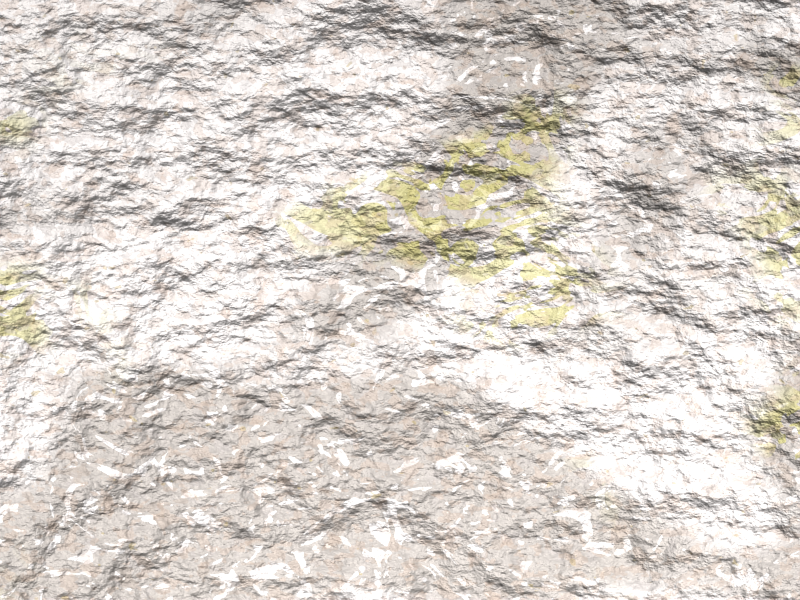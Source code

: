 # Source: sedimentary_rock.blend  (saved by Blender 2.78.0; exported with 4.5.12 LTS)
import bpy
from mathutils import Matrix  # noqa: F401  (used for matrix-valued properties, if any)

bpy.ops.wm.read_factory_settings(use_empty=True)
scene = bpy.context.scene
scene.name = 'Scene'

# ---- collections
col_collection_1 = bpy.data.collections.new('Collection 1'); scene.collection.children.link(col_collection_1)
col_collection_10 = bpy.data.collections.new('Collection 10'); scene.collection.children.link(col_collection_10)

# ---- materials (node trees are filled in below, after node groups)
mat_chalk__yellow_impurities = bpy.data.materials.new('Chalk (yellow impurities)')
mat_chalk__yellow_impurities.alpha_threshold = 0.0
mat_chalk__yellow_impurities.roughness = 0.5
mat_chalk__yellow_impurities.line_color = (0.0, 0.0, 0.0, 1.0)
mat_chalk__yellow_and_gray_impurities = bpy.data.materials.new('Chalk (yellow and gray impurities)')
mat_chalk__yellow_and_gray_impurities.alpha_threshold = 0.0
mat_chalk__yellow_and_gray_impurities.roughness = 0.5
mat_chalk__yellow_and_gray_impurities.line_color = (0.0, 0.0, 0.0, 1.0)

# ---- node groups
ng_stone_component = bpy.data.node_groups.new('Stone Component', 'ShaderNodeTree')
_s = ng_stone_component.interface.new_socket(name='Color', in_out='OUTPUT', socket_type='NodeSocketColor')
_s.default_value = (0.0, 0.0, 0.0, 0.0)
_s = ng_stone_component.interface.new_socket(name='Vector', in_out='INPUT', socket_type='NodeSocketVector')
_s.min_value = 0.0
_s.max_value = 1.0
_s.hide_value = True
_s = ng_stone_component.interface.new_socket(name='Scale', in_out='INPUT', socket_type='NodeSocketFloat')
_s.default_value = 1.0
_s = ng_stone_component.interface.new_socket(name='Distortion', in_out='INPUT', socket_type='NodeSocketFloat')
_s.min_value = 0.0
_s.max_value = 100.0
_s = ng_stone_component.interface.new_socket(name='Coverage', in_out='INPUT', socket_type='NodeSocketFloat')
_s.default_value = 0.5
_s.min_value = 0.0
_s.max_value = 1.0
_s = ng_stone_component.interface.new_socket(name='Intensity', in_out='INPUT', socket_type='NodeSocketFloat')
_s.default_value = 0.5
_s.min_value = 0.0
_s.max_value = 1.0
_s = ng_stone_component.interface.new_socket(name='Color1', in_out='INPUT', socket_type='NodeSocketColor')
_s = ng_stone_component.interface.new_socket(name='Color2', in_out='INPUT', socket_type='NodeSocketColor')
_s.default_value = (1.0, 1.0, 1.0, 1.0)
_N = ng_stone_component.nodes; _L = ng_stone_component.links
n0 = _N.new('ShaderNodeMix'); n0.name = 'Mix'; n0.location = (587, 2)
n0.width = 100
n0.data_type = 'RGBA'
n1 = _N.new('NodeGroupOutput'); n1.name = 'Group Output'; n1.location = (727, -4)
n2 = _N.new('ShaderNodeMath'); n2.name = 'Math.001'; n2.location = (431, 30)
n2.width = 120
n2.operation = 'MULTIPLY'
n3 = _N.new('ShaderNodeTexNoise'); n3.name = 'Noise Texture'; n3.location = (49, 156)
n3.width = 150
n4 = _N.new('ShaderNodeMath'); n4.name = 'Math.003'; n4.location = (60, -26)
n4.width = 120
n4.operation = 'SUBTRACT'
n4.inputs[0].default_value = 1.0
n5 = _N.new('ShaderNodeMath'); n5.name = 'Math'; n5.location = (244, 69)
n5.operation = 'GREATER_THAN'
n6 = _N.new('NodeGroupInput'); n6.name = 'Group Input'; n6.location = (-351, -130)
_L.new(n0.outputs[2], n1.inputs[0])
_L.new(n6.outputs[5], n0.inputs[6])
_L.new(n6.outputs[6], n0.inputs[7])
_L.new(n6.outputs[2], n3.inputs[8])
_L.new(n2.outputs[0], n0.inputs[0])
_L.new(n6.outputs[4], n2.inputs[1])
_L.new(n6.outputs[1], n3.inputs[2])
_L.new(n6.outputs[0], n3.inputs[0])
_L.new(n3.outputs[0], n5.inputs[0])
_L.new(n6.outputs[3], n4.inputs[1])
_L.new(n4.outputs[0], n5.inputs[1])
_L.new(n5.outputs[0], n2.inputs[0])
n1.is_active_output = True
ng_stone_displacement = bpy.data.node_groups.new('Stone Displacement', 'ShaderNodeTree')
_s = ng_stone_displacement.interface.new_socket(name='Displacement', in_out='OUTPUT', socket_type='NodeSocketFloat')
_s.min_value = 0.0
_s.max_value = 0.0
_s = ng_stone_displacement.interface.new_socket(name='Vector', in_out='INPUT', socket_type='NodeSocketVector')
_s.min_value = 0.0
_s.max_value = 1.0
_s.hide_value = True
_s = ng_stone_displacement.interface.new_socket(name='Scale', in_out='INPUT', socket_type='NodeSocketFloat')
_s.default_value = 200.0
_s.min_value = 0.0
_s.max_value = 1000.0
_s = ng_stone_displacement.interface.new_socket(name='Depth', in_out='INPUT', socket_type='NodeSocketFloat')
_s.default_value = 0.2
_s.min_value = 0.0
_s.max_value = 4.0
_N = ng_stone_displacement.nodes; _L = ng_stone_displacement.links
n0 = _N.new('ShaderNodeMath'); n0.name = 'Math.004'; n0.location = (193, 56)
n1 = _N.new('ShaderNodeMath'); n1.name = 'Math.003'; n1.location = (20, -116)
n1.operation = 'MULTIPLY'
n1.inputs[1].default_value = 2.0
n2 = _N.new('ShaderNodeMath'); n2.name = 'Math'; n2.location = (21, 187)
n2.width = 120
n2.operation = 'MULTIPLY'
n2.inputs[1].default_value = 1.0
n3 = _N.new('ShaderNodeTexNoise'); n3.name = 'Musgrave Texture'; n3.location = (-193, -187)
n3.width = 150
n3.normalize = False
n3.inputs[3].default_value = 5.0
n3.inputs[4].default_value = 0.2676
n3.inputs[5].default_value = 3.0
n4 = _N.new('ShaderNodeTexNoise'); n4.name = 'Noise Texture'; n4.location = (-178, 134)
n4.width = 150
n4.inputs[3].default_value = 4.0
n4.inputs[8].default_value = 0.2
n5 = _N.new('ShaderNodeMath'); n5.name = 'Math.001'; n5.location = (-479, -235)
n5.operation = 'DIVIDE'
n5.inputs[1].default_value = 5.0
n6 = _N.new('NodeGroupInput'); n6.name = 'Group Input'; n6.location = (-688, -41)
n7 = _N.new('NodeGroupOutput'); n7.name = 'Group Output'; n7.location = (618, 16)
n8 = _N.new('ShaderNodeMath'); n8.name = 'Math.002'; n8.location = (397, 26)
n8.operation = 'MULTIPLY'
_L.new(n2.outputs[0], n0.inputs[0])
_L.new(n1.outputs[0], n0.inputs[1])
_L.new(n0.outputs[0], n8.inputs[0])
_L.new(n3.outputs[0], n1.inputs[0])
_L.new(n4.outputs[0], n2.inputs[0])
_L.new(n6.outputs[0], n4.inputs[0])
_L.new(n6.outputs[0], n3.inputs[0])
_L.new(n6.outputs[1], n4.inputs[2])
_L.new(n6.outputs[1], n5.inputs[0])
_L.new(n5.outputs[0], n3.inputs[2])
_L.new(n8.outputs[0], n7.inputs[0])
_L.new(n6.outputs[2], n8.inputs[1])
n7.is_active_output = True
ng_logistic_function = bpy.data.node_groups.new('Logistic function', 'ShaderNodeTree')
_s = ng_logistic_function.interface.new_socket(name='y', in_out='OUTPUT', socket_type='NodeSocketFloat')
_s.min_value = 0.0
_s.max_value = 0.0
_s = ng_logistic_function.interface.new_socket(name='x', in_out='INPUT', socket_type='NodeSocketFloat')
_s.min_value = -1e+04
_s.max_value = 1e+04
_s = ng_logistic_function.interface.new_socket(name='Midpoint', in_out='INPUT', socket_type='NodeSocketFloat')
_s.default_value = 0.5
_s.min_value = 0.0
_s.max_value = 1.0
_s = ng_logistic_function.interface.new_socket(name='Scale', in_out='INPUT', socket_type='NodeSocketFloat')
_s.default_value = 50.0
_s.min_value = 1.0
_s.max_value = 100.0
_N = ng_logistic_function.nodes; _L = ng_logistic_function.links
n0 = _N.new('ShaderNodeMath'); n0.name = 'Math.003'; n0.location = (-316, 0)
n0.width = 120
n0.operation = 'SUBTRACT'
n1 = _N.new('ShaderNodeMath'); n1.name = 'Math.004'; n1.location = (-158, 0)
n1.width = 120
n1.operation = 'MULTIPLY'
n2 = _N.new('ShaderNodeMath'); n2.name = 'Math.005'; n2.location = (0, 0)
n2.width = 120
n2.operation = 'POWER'
n2.inputs[0].default_value = 2.718
n3 = _N.new('ShaderNodeMath'); n3.name = 'Math.007'; n3.location = (316, 0)
n3.width = 120
n3.operation = 'DIVIDE'
n3.inputs[0].default_value = 1.0
n4 = _N.new('ShaderNodeMath'); n4.name = 'Math.006'; n4.location = (158, 0)
n4.width = 120
n4.inputs[0].default_value = 1.0
n5 = _N.new('NodeGroupOutput'); n5.name = 'Group Output'; n5.location = (516, 0)
n6 = _N.new('NodeGroupInput'); n6.name = 'Group Input'; n6.location = (-534, -98)
_L.new(n0.outputs[0], n1.inputs[0])
_L.new(n1.outputs[0], n2.inputs[1])
_L.new(n4.outputs[0], n3.inputs[1])
_L.new(n2.outputs[0], n4.inputs[1])
_L.new(n6.outputs[0], n0.inputs[1])
_L.new(n6.outputs[1], n0.inputs[0])
_L.new(n6.outputs[2], n1.inputs[1])
_L.new(n3.outputs[0], n5.inputs[0])
n5.is_active_output = True

# ---- material node trees
mat_chalk__yellow_impurities.use_nodes = True; mat_chalk__yellow_impurities.node_tree.nodes.clear()
_N = mat_chalk__yellow_impurities.node_tree.nodes; _L = mat_chalk__yellow_impurities.node_tree.links
n0 = _N.new('ShaderNodeBsdfDiffuse'); n0.name = 'Diffuse BSDF'; n0.location = (-31, 317)
n1 = _N.new('ShaderNodeMixShader'); n1.name = 'Mix Shader'; n1.location = (172, 328)
n1.width = 150
n1.inputs[0].default_value = 0.94
n2 = _N.new('ShaderNodeBsdfAnisotropic'); n2.name = 'Glossy BSDF'; n2.location = (-29, 521)
n2.distribution = 'BECKMANN'
n2.inputs[0].default_value = (0.8, 0.7197, 0.6169, 1.0)
n2.inputs[1].default_value = 0.4472
n3 = _N.new('ShaderNodeOutputMaterial'); n3.name = 'Material Output'; n3.location = (414, 306)
n3.width = 120
n4 = _N.new('ShaderNodeGroup'); n4.name = 'Group.003'; n4.location = (-1136, 312)
n4.width = 120
n4.node_tree = ng_stone_component
n4.inputs[1].default_value = 100.0
n4.inputs[2].default_value = 0.0
n4.inputs[3].default_value = 0.4
n4.inputs[4].default_value = 0.5
n4.inputs[5].default_value = (1.0, 0.9499, 0.9346, 1.0)
n4.inputs[6].default_value = (0.7723, 0.6339, 0.5618, 1.0)
n5 = _N.new('ShaderNodeGroup'); n5.name = 'Group.001'; n5.location = (-611, 312)
n5.width = 120
n5.node_tree = ng_stone_component
n5.inputs[1].default_value = 140.0
n5.inputs[2].default_value = 0.3
n5.inputs[3].default_value = 0.3
n5.inputs[4].default_value = 0.5
n5.inputs[6].default_value = (0.5474, 0.4254, 0.1534, 1.0)
n6 = _N.new('ShaderNodeGroup'); n6.name = 'Group'; n6.location = (-436, 312)
n6.width = 120
n6.node_tree = ng_stone_component
n6.inputs[1].default_value = 120.0
n6.inputs[2].default_value = 0.2
n6.inputs[3].default_value = 0.4
n6.inputs[4].default_value = 0.4
n6.inputs[6].default_value = (0.5855, 0.5346, 0.5162, 1.0)
n7 = _N.new('ShaderNodeGroup'); n7.name = 'Group.004'; n7.location = (-261, 312)
n7.width = 120
n7.node_tree = ng_stone_component
n7.inputs[1].default_value = 136.0
n7.inputs[2].default_value = 0.2
n7.inputs[3].default_value = 0.45
n7.inputs[4].default_value = 0.3
n7.inputs[6].default_value = (0.5835, 0.4184, 0.3167, 1.0)
n8 = _N.new('ShaderNodeMath'); n8.name = 'Math.001'; n8.location = (-995, 81)
n8.operation = 'MULTIPLY'
n8.inputs[1].default_value = 0.6
n9 = _N.new('ShaderNodeGroup'); n9.name = 'Group.002'; n9.location = (-786, 312)
n9.width = 120
n9.node_tree = ng_stone_component
n9.inputs[1].default_value = 30.0
n9.inputs[2].default_value = 3.0
n9.inputs[3].default_value = 0.5
n9.inputs[6].default_value = (0.6228, 0.5788, 0.09392, 1.0)
n10 = _N.new('ShaderNodeTexNoise'); n10.name = 'Noise Texture.002'; n10.location = (-1324, -19)
n10.width = 150
n10.inputs[2].default_value = 8.0
n10.inputs[8].default_value = 0.5
n11 = _N.new('ShaderNodeGroup'); n11.name = 'Group.006'; n11.location = (193, 167)
n11.width = 120
n11.node_tree = ng_stone_displacement
n11.inputs[1].default_value = 200.0
n11.inputs[2].default_value = 0.1
n12 = _N.new('ShaderNodeMapping'); n12.name = 'Mapping'; n12.location = (-1820, 567)
n13 = _N.new('ShaderNodeTexCoord'); n13.name = 'Texture Coordinate'; n13.location = (-2061, 475)
n14 = _N.new('ShaderNodeGroup'); n14.name = 'Group.005'; n14.location = (-1145, 10)
n14.width = 120
n14.node_tree = ng_logistic_function
n14.inputs[1].default_value = 0.6
n14.inputs[2].default_value = 70.0
n15 = _N.new('ShaderNodeDisplacement'); n15.name = 'Displacement'; n15.location = (0, 0)
n15.inputs[1].default_value = 0.0
n15.inputs[2].default_value = 0.1
_L.new(n0.outputs[0], n1.inputs[2])
_L.new(n9.outputs[0], n5.inputs[5])
_L.new(n5.outputs[0], n6.inputs[5])
_L.new(n6.outputs[0], n7.inputs[5])
_L.new(n2.outputs[0], n1.inputs[1])
_L.new(n1.outputs[0], n3.inputs[0])
_L.new(n7.outputs[0], n0.inputs[0])
_L.new(n4.outputs[0], n9.inputs[5])
_L.new(n14.outputs[0], n8.inputs[0])
_L.new(n10.outputs[0], n14.inputs[0])
_L.new(n8.outputs[0], n9.inputs[4])
_L.new(n13.outputs[0], n12.inputs[0])
_L.new(n12.outputs[0], n4.inputs[0])
_L.new(n12.outputs[0], n9.inputs[0])
_L.new(n12.outputs[0], n5.inputs[0])
_L.new(n12.outputs[0], n6.inputs[0])
_L.new(n12.outputs[0], n7.inputs[0])
_L.new(n12.outputs[0], n10.inputs[0])
_L.new(n12.outputs[0], n11.inputs[0])
_L.new(n11.outputs[0], n15.inputs[0])
_L.new(n15.outputs[0], n3.inputs[2])
n3.is_active_output = True
mat_chalk__yellow_and_gray_impurities.use_nodes = True; mat_chalk__yellow_and_gray_impurities.node_tree.nodes.clear()
_N = mat_chalk__yellow_and_gray_impurities.node_tree.nodes; _L = mat_chalk__yellow_and_gray_impurities.node_tree.links
n0 = _N.new('ShaderNodeBsdfDiffuse'); n0.name = 'Diffuse BSDF'; n0.location = (-31, 317)
n1 = _N.new('ShaderNodeMixShader'); n1.name = 'Mix Shader'; n1.location = (172, 328)
n1.width = 150
n1.inputs[0].default_value = 0.94
n2 = _N.new('ShaderNodeBsdfAnisotropic'); n2.name = 'Glossy BSDF'; n2.location = (-29, 521)
n2.distribution = 'BECKMANN'
n2.inputs[0].default_value = (0.8, 0.7197, 0.6169, 1.0)
n2.inputs[1].default_value = 0.4472
n3 = _N.new('ShaderNodeOutputMaterial'); n3.name = 'Material Output'; n3.location = (414, 306)
n3.width = 120
n4 = _N.new('ShaderNodeGroup'); n4.name = 'Group.003'; n4.location = (-1136, 312)
n4.width = 120
n4.node_tree = ng_stone_component
n4.inputs[1].default_value = 100.0
n4.inputs[2].default_value = 0.0
n4.inputs[3].default_value = 0.4
n4.inputs[4].default_value = 0.5
n4.inputs[5].default_value = (1.0, 0.9499, 0.9346, 1.0)
n4.inputs[6].default_value = (0.7723, 0.6339, 0.5618, 1.0)
n5 = _N.new('ShaderNodeGroup'); n5.name = 'Group.001'; n5.location = (-611, 312)
n5.width = 120
n5.node_tree = ng_stone_component
n5.inputs[1].default_value = 140.0
n5.inputs[2].default_value = 0.3
n5.inputs[3].default_value = 0.3
n5.inputs[4].default_value = 0.5
n5.inputs[6].default_value = (0.5474, 0.4254, 0.1534, 1.0)
n6 = _N.new('ShaderNodeGroup'); n6.name = 'Group'; n6.location = (-436, 312)
n6.width = 120
n6.node_tree = ng_stone_component
n6.inputs[1].default_value = 120.0
n6.inputs[2].default_value = 0.2
n6.inputs[3].default_value = 0.4
n6.inputs[4].default_value = 0.4
n6.inputs[6].default_value = (0.5855, 0.5346, 0.5162, 1.0)
n7 = _N.new('ShaderNodeGroup'); n7.name = 'Group.004'; n7.location = (-261, 312)
n7.width = 120
n7.node_tree = ng_stone_component
n7.inputs[1].default_value = 136.0
n7.inputs[2].default_value = 0.2
n7.inputs[3].default_value = 0.45
n7.inputs[4].default_value = 0.3
n7.inputs[6].default_value = (0.5835, 0.4184, 0.3167, 1.0)
n8 = _N.new('ShaderNodeGroup'); n8.name = 'Group.006'; n8.location = (-1337, -43)
n8.width = 120
n8.node_tree = ng_logistic_function
n8.inputs[1].default_value = 0.5
n8.inputs[2].default_value = 70.0
n9 = _N.new('ShaderNodeTexNoise'); n9.name = 'Noise Texture.001'; n9.location = (-1510, -71)
n9.width = 150
n9.inputs[8].default_value = 0.5
n10 = _N.new('ShaderNodeGroup'); n10.name = 'Group.002'; n10.location = (-786, 312)
n10.width = 120
n10.node_tree = ng_stone_component
n10.inputs[1].default_value = 30.0
n10.inputs[2].default_value = 3.0
n10.inputs[3].default_value = 0.5
n10.inputs[6].default_value = (0.6228, 0.5788, 0.09392, 1.0)
n11 = _N.new('ShaderNodeMath'); n11.name = 'Math.001'; n11.location = (-1176, 29)
n11.operation = 'MULTIPLY'
n11.inputs[1].default_value = 0.6
n12 = _N.new('ShaderNodeTexNoise'); n12.name = 'Noise Texture.002'; n12.location = (-1298, -202)
n12.width = 150
n12.inputs[2].default_value = 8.0
n12.inputs[8].default_value = 0.5
n13 = _N.new('ShaderNodeGroup'); n13.name = 'Group.007'; n13.location = (-1114, -173)
n13.width = 120
n13.node_tree = ng_logistic_function
n13.inputs[1].default_value = 0.6
n13.inputs[2].default_value = 70.0
n14 = _N.new('ShaderNodeMath'); n14.name = 'Math.002'; n14.location = (-963, -102)
n14.operation = 'MULTIPLY'
n14.inputs[1].default_value = 0.6
n15 = _N.new('ShaderNodeGroup'); n15.name = 'Group.008'; n15.location = (210, 174)
n15.width = 120
n15.node_tree = ng_stone_displacement
n15.inputs[1].default_value = 200.0
n15.inputs[2].default_value = 0.1
n16 = _N.new('ShaderNodeTexCoord'); n16.name = 'Texture Coordinate'; n16.location = (-2291, -35)
n17 = _N.new('ShaderNodeMapping'); n17.name = 'Mapping'; n17.location = (-2097, 65)
n18 = _N.new('ShaderNodeGroup'); n18.name = 'Group.005'; n18.location = (-961, 312)
n18.width = 120
n18.node_tree = ng_stone_component
n18.inputs[1].default_value = 36.0
n18.inputs[2].default_value = 4.0
n18.inputs[3].default_value = 0.6
n18.inputs[6].default_value = (0.2819, 0.2389, 0.1944, 1.0)
n19 = _N.new('ShaderNodeDisplacement'); n19.name = 'Displacement'; n19.location = (0, 0)
n19.inputs[1].default_value = 0.0
n19.inputs[2].default_value = 0.1
_L.new(n0.outputs[0], n1.inputs[2])
_L.new(n4.outputs[0], n18.inputs[5])
_L.new(n10.outputs[0], n5.inputs[5])
_L.new(n5.outputs[0], n6.inputs[5])
_L.new(n6.outputs[0], n7.inputs[5])
_L.new(n2.outputs[0], n1.inputs[1])
_L.new(n1.outputs[0], n3.inputs[0])
_L.new(n7.outputs[0], n0.inputs[0])
_L.new(n18.outputs[0], n10.inputs[5])
_L.new(n9.outputs[0], n8.inputs[0])
_L.new(n8.outputs[0], n11.inputs[0])
_L.new(n11.outputs[0], n18.inputs[4])
_L.new(n12.outputs[0], n13.inputs[0])
_L.new(n13.outputs[0], n14.inputs[0])
_L.new(n14.outputs[0], n10.inputs[4])
_L.new(n16.outputs[0], n17.inputs[0])
_L.new(n17.outputs[0], n4.inputs[0])
_L.new(n17.outputs[0], n18.inputs[0])
_L.new(n17.outputs[0], n10.inputs[0])
_L.new(n17.outputs[0], n5.inputs[0])
_L.new(n17.outputs[0], n6.inputs[0])
_L.new(n17.outputs[0], n7.inputs[0])
_L.new(n17.outputs[0], n15.inputs[0])
_L.new(n17.outputs[0], n9.inputs[0])
_L.new(n17.outputs[0], n12.inputs[0])
_L.new(n15.outputs[0], n19.inputs[0])
_L.new(n19.outputs[0], n3.inputs[2])
n3.is_active_output = True

# ---- world
world_world = bpy.data.worlds.new('World'); scene.world = world_world
world_world.color = (0.05088, 0.05088, 0.05088)
world_world.use_sun_shadow = False
world_world.sun_shadow_jitter_overblur = 0.0
world_world.cycles.sampling_method = 'NONE'
world_world.cycles.sample_map_resolution = 256

# ---- cameras
cam_camera = bpy.data.cameras.new('Camera')
cam_camera.clip_end = 100.0
cam_camera.lens = 35.0
cam_camera.sensor_width = 24.0
cam_camera.sensor_height = 18.0
cam_camera.ortho_scale = 7.314
cam_camera.dof.focus_distance = 0.0

# ---- lights
light_lamp_001 = bpy.data.lights.new('Lamp.001', 'POINT')
light_lamp_001.transmission_factor = 0.0
light_lamp_001.cutoff_distance = 30.0
light_lamp_001.energy = 100.0
light_lamp_001.shadow_buffer_clip_start = 1.001
light_lamp_001.shadow_soft_size = 0.1
light_lamp_001.shadow_maximum_resolution = 0.006
light_lamp_001.use_absolute_resolution = True
light_lamp_001.cycles.use_multiple_importance_sampling = False
light_lamp = bpy.data.lights.new('Lamp', 'POINT')
light_lamp.transmission_factor = 0.0
light_lamp.cutoff_distance = 30.0
light_lamp.energy = 100.0
light_lamp.shadow_buffer_clip_start = 1.001
light_lamp.shadow_soft_size = 0.1
light_lamp.shadow_maximum_resolution = 0.006
light_lamp.use_absolute_resolution = True
light_lamp.cycles.use_multiple_importance_sampling = False

# ---- meshes
me_plane_001 = bpy.data.meshes.new('Plane.001')
me_plane_001.from_pydata([(-1.0, -5.96e-08, -1.0), (1.0, -5.96e-08, -1.0), (-1.0, 1.192e-07, 1.0), (1.0, 1.192e-07, 1.0), (-1.0, 1.192e-07, 0.95), (-1.0, 1.192e-07, 0.9), (-1.0, 1.192e-07, 0.85), (-1.0, 1.192e-07, 0.8), (-1.0, 1.192e-07, 0.75), (-1.0, 1.192e-07, 0.7), (-1.0, 1.192e-07, 0.65), (-1.0, 5.96e-08, 0.6), (-1.0, 5.96e-08, 0.55), (-1.0, 8.941e-08, 0.5), (-1.0, 8.941e-08, 0.45), (-1.0, 5.96e-08, 0.4), (-1.0, 5.96e-08, 0.35), (-1.0, 5.96e-08, 0.3), (-1.0, 5.96e-08, 0.25), (-1.0, 5.96e-08, 0.2), (-1.0, 5.96e-08, 0.15), (-1.0, 5.215e-08, 0.1), (-1.0, 4.47e-08, 0.05), (-1.0, 4.244e-08, -1.319e-07), (-1.0, 3.725e-08, -0.05), (-1.0, 3.725e-08, -0.1), (-1.0, 2.98e-08, -0.15), (-1.0, 2.98e-08, -0.2), (-1.0, 2.98e-08, -0.25), (-1.0, 2.98e-08, -0.3), (-1.0, 2.98e-08, -0.35), (-1.0, 0.0, -0.4), (-1.0, 0.0, -0.45), (-1.0, 0.0, -0.5), (-1.0, 0.0, -0.55), (-1.0, 0.0, -0.6), (-1.0, 0.0, -0.65), (-1.0, 0.0, -0.7), (-1.0, 0.0, -0.75), (-1.0, 0.0, -0.8), (-1.0, 0.0, -0.85), (-1.0, 0.0, -0.9), (-1.0, 0.0, -0.95), (-0.95, -5.96e-08, -1.0), (-0.9, -5.96e-08, -1.0), (-0.85, -5.96e-08, -1.0), (-0.8, -5.96e-08, -1.0), (-0.75, -5.96e-08, -1.0), (-0.7, -5.96e-08, -1.0), (-0.65, -5.96e-08, -1.0), (-0.6, -5.96e-08, -1.0), (-0.55, -5.96e-08, -1.0), (-0.5, -5.96e-08, -1.0), (-0.45, -5.96e-08, -1.0), (-0.4, -5.96e-08, -1.0), (-0.35, -5.96e-08, -1.0), (-0.3, -5.96e-08, -1.0), (-0.25, -5.96e-08, -1.0), (-0.2, -5.96e-08, -1.0), (-0.15, -5.96e-08, -1.0), (-0.1, -5.96e-08, -1.0), (-0.05, -5.96e-08, -1.0), (8.941e-08, -5.96e-08, -1.0), (0.05, -5.96e-08, -1.0), (0.1, -5.96e-08, -1.0), (0.15, -5.96e-08, -1.0), (0.2, -5.96e-08, -1.0), (0.25, -5.96e-08, -1.0), (0.3, -5.96e-08, -1.0), (0.35, -5.96e-08, -1.0), (0.4, -5.96e-08, -1.0), (0.45, -5.96e-08, -1.0), (0.5, -5.96e-08, -1.0), (0.55, -5.96e-08, -1.0), (0.6, -5.96e-08, -1.0), (0.65, -5.96e-08, -1.0), (0.7, -5.96e-08, -1.0), (0.75, -5.96e-08, -1.0), (0.8, -5.96e-08, -1.0), (0.85, -5.96e-08, -1.0), (0.9, -5.96e-08, -1.0), (0.95, -5.96e-08, -1.0), (1.0, 0.0, -0.95), (1.0, 0.0, -0.9), (1.0, 0.0, -0.85), (1.0, 0.0, -0.8), (1.0, 0.0, -0.75), (1.0, 0.0, -0.7), (1.0, 0.0, -0.65), (1.0, 0.0, -0.6), (1.0, 0.0, -0.55), (1.0, 0.0, -0.5), (1.0, 0.0, -0.45), (1.0, 0.0, -0.4), (1.0, 2.98e-08, -0.35), (1.0, 2.98e-08, -0.3), (1.0, 2.98e-08, -0.25), (1.0, 2.98e-08, -0.2), (1.0, 2.98e-08, -0.15), (1.0, 3.725e-08, -0.1), (1.0, 3.725e-08, -0.05), (1.0, 4.244e-08, 4.696e-08), (1.0, 4.47e-08, 0.05), (1.0, 5.215e-08, 0.1), (1.0, 5.96e-08, 0.15), (1.0, 5.96e-08, 0.2), (1.0, 5.96e-08, 0.25), (1.0, 5.96e-08, 0.3), (1.0, 5.96e-08, 0.35), (1.0, 5.96e-08, 0.4), (1.0, 8.941e-08, 0.45), (1.0, 8.941e-08, 0.5), (1.0, 5.96e-08, 0.55), (1.0, 5.96e-08, 0.6), (1.0, 1.192e-07, 0.65), (1.0, 1.192e-07, 0.7), (1.0, 1.192e-07, 0.75), (1.0, 1.192e-07, 0.8), (1.0, 1.192e-07, 0.85), (1.0, 1.192e-07, 0.9), (1.0, 1.192e-07, 0.95), (0.95, 1.192e-07, 1.0), (0.9, 1.192e-07, 1.0), (0.85, 1.192e-07, 1.0), (0.8, 1.192e-07, 1.0), (0.75, 1.192e-07, 1.0), (0.7, 1.192e-07, 1.0), (0.65, 1.192e-07, 1.0), (0.6, 1.192e-07, 1.0), (0.55, 1.192e-07, 1.0), (0.5, 1.192e-07, 1.0), (0.45, 1.192e-07, 1.0), (0.4, 1.192e-07, 1.0), (0.35, 1.192e-07, 1.0), (0.3, 1.192e-07, 1.0), (0.25, 1.192e-07, 1.0), (0.2, 1.192e-07, 1.0), (0.15, 1.192e-07, 1.0), (0.1, 1.192e-07, 1.0), (0.05, 1.192e-07, 1.0), (-8.941e-08, 1.192e-07, 1.0), (-0.05, 1.192e-07, 1.0), (-0.1, 1.192e-07, 1.0), (-0.15, 1.192e-07, 1.0), (-0.2, 1.192e-07, 1.0), (-0.25, 1.192e-07, 1.0), (-0.3, 1.192e-07, 1.0), (-0.35, 1.192e-07, 1.0), (-0.4, 1.192e-07, 1.0), (-0.45, 1.192e-07, 1.0), (-0.5, 1.192e-07, 1.0), (-0.55, 1.192e-07, 1.0), (-0.6, 1.192e-07, 1.0), (-0.65, 1.192e-07, 1.0), (-0.7, 1.192e-07, 1.0), (-0.75, 1.192e-07, 1.0), (-0.8, 1.192e-07, 1.0), (-0.85, 1.192e-07, 1.0), (-0.9, 1.192e-07, 1.0), (-0.95, 1.192e-07, 1.0), (-0.95, 0.0, -0.95), (-0.95, 0.0, -0.9), (-0.95, 0.0, -0.85), (-0.95, 0.0, -0.8), (-0.95, 0.0, -0.75), (-0.95, 0.0, -0.7), (-0.95, 0.0, -0.65), (-0.95, 0.0, -0.6), (-0.95, 0.0, -0.55), (-0.95, 0.0, -0.5), (-0.95, 0.0, -0.45), (-0.95, 0.0, -0.4), (-0.95, 2.98e-08, -0.35), (-0.95, 2.98e-08, -0.3), (-0.95, 2.98e-08, -0.25), (-0.95, 2.98e-08, -0.2), (-0.95, 2.98e-08, -0.15), (-0.95, 3.725e-08, -0.1), (-0.95, 3.725e-08, -0.05), (-0.95, 4.244e-08, 4.696e-08), (-0.95, 4.47e-08, 0.05), (-0.95, 5.215e-08, 0.1), (-0.95, 5.96e-08, 0.15), (-0.95, 5.96e-08, 0.2), (-0.95, 5.96e-08, 0.25), (-0.95, 5.96e-08, 0.3), (-0.95, 5.96e-08, 0.35), (-0.95, 5.96e-08, 0.4), (-0.95, 8.941e-08, 0.45), (-0.95, 8.941e-08, 0.5), (-0.95, 5.96e-08, 0.55), (-0.95, 5.96e-08, 0.6), (-0.95, 1.192e-07, 0.65), (-0.95, 1.192e-07, 0.7), (-0.95, 1.192e-07, 0.75), (-0.95, 1.192e-07, 0.8), (-0.95, 1.192e-07, 0.85), (-0.95, 1.192e-07, 0.9), (-0.95, 1.192e-07, 0.95), (-0.9, 0.0, -0.95), (-0.9, 0.0, -0.9), (-0.9, 0.0, -0.85), (-0.9, 0.0, -0.8), (-0.9, 0.0, -0.75), (-0.9, 0.0, -0.7), (-0.9, 0.0, -0.65), (-0.9, 0.0, -0.6), (-0.9, 0.0, -0.55), (-0.9, 0.0, -0.5), (-0.9, 0.0, -0.45), (-0.9, 0.0, -0.4), (-0.9, 2.98e-08, -0.35), (-0.9, 2.98e-08, -0.3), (-0.9, 2.98e-08, -0.25), (-0.9, 2.98e-08, -0.2), (-0.9, 2.98e-08, -0.15), (-0.9, 3.725e-08, -0.1), (-0.9, 3.725e-08, -0.05), (-0.9, 4.244e-08, 4.696e-08), (-0.9, 4.47e-08, 0.05), (-0.9, 5.215e-08, 0.1), (-0.9, 5.96e-08, 0.15), (-0.9, 5.96e-08, 0.2), (-0.9, 5.96e-08, 0.25), (-0.9, 5.96e-08, 0.3), (-0.9, 5.96e-08, 0.35), (-0.9, 5.96e-08, 0.4), (-0.9, 8.941e-08, 0.45), (-0.9, 8.941e-08, 0.5), (-0.9, 5.96e-08, 0.55), (-0.9, 5.96e-08, 0.6), (-0.9, 1.192e-07, 0.65), (-0.9, 1.192e-07, 0.7), (-0.9, 1.192e-07, 0.75), (-0.9, 1.192e-07, 0.8), (-0.9, 1.192e-07, 0.85), (-0.9, 1.192e-07, 0.9), (-0.9, 1.192e-07, 0.95), (-0.85, 0.0, -0.95), (-0.85, 0.0, -0.9), (-0.85, 0.0, -0.85), (-0.85, 0.0, -0.8), (-0.85, 0.0, -0.75), (-0.85, 0.0, -0.7), (-0.85, 0.0, -0.65), (-0.85, 0.0, -0.6), (-0.85, 0.0, -0.55), (-0.85, 0.0, -0.5), (-0.85, 0.0, -0.45), (-0.85, 0.0, -0.4), (-0.85, 2.98e-08, -0.35), (-0.85, 2.98e-08, -0.3), (-0.85, 2.98e-08, -0.25), (-0.85, 2.98e-08, -0.2), (-0.85, 2.98e-08, -0.15), (-0.85, 3.725e-08, -0.1), (-0.85, 3.725e-08, -0.05), (-0.85, 4.244e-08, 4.696e-08), (-0.85, 4.47e-08, 0.05), (-0.85, 5.215e-08, 0.1), (-0.85, 5.96e-08, 0.15), (-0.85, 5.96e-08, 0.2), (-0.85, 5.96e-08, 0.25), (-0.85, 5.96e-08, 0.3), (-0.85, 5.96e-08, 0.35), (-0.85, 5.96e-08, 0.4), (-0.85, 8.941e-08, 0.45), (-0.85, 8.941e-08, 0.5), (-0.85, 5.96e-08, 0.55), (-0.85, 5.96e-08, 0.6), (-0.85, 1.192e-07, 0.65), (-0.85, 1.192e-07, 0.7), (-0.85, 1.192e-07, 0.75), (-0.85, 1.192e-07, 0.8), (-0.85, 1.192e-07, 0.85), (-0.85, 1.192e-07, 0.9), (-0.85, 1.192e-07, 0.95), (-0.8, 0.0, -0.95), (-0.8, 0.0, -0.9), (-0.8, 0.0, -0.85), (-0.8, 0.0, -0.8), (-0.8, 0.0, -0.75), (-0.8, 0.0, -0.7), (-0.8, 0.0, -0.65), (-0.8, 0.0, -0.6), (-0.8, 0.0, -0.55), (-0.8, 0.0, -0.5), (-0.8, 0.0, -0.45), (-0.8, 0.0, -0.4), (-0.8, 2.98e-08, -0.35), (-0.8, 2.98e-08, -0.3), (-0.8, 2.98e-08, -0.25), (-0.8, 2.98e-08, -0.2), (-0.8, 2.98e-08, -0.15), (-0.8, 3.725e-08, -0.1), (-0.8, 3.725e-08, -0.05), (-0.8, 4.244e-08, 4.696e-08), (-0.8, 4.47e-08, 0.05), (-0.8, 5.215e-08, 0.1), (-0.8, 5.96e-08, 0.15), (-0.8, 5.96e-08, 0.2), (-0.8, 5.96e-08, 0.25), (-0.8, 5.96e-08, 0.3), (-0.8, 5.96e-08, 0.35), (-0.8, 5.96e-08, 0.4), (-0.8, 8.941e-08, 0.45), (-0.8, 8.941e-08, 0.5), (-0.8, 5.96e-08, 0.55), (-0.8, 5.96e-08, 0.6), (-0.8, 1.192e-07, 0.65), (-0.8, 1.192e-07, 0.7), (-0.8, 1.192e-07, 0.75), (-0.8, 1.192e-07, 0.8), (-0.8, 1.192e-07, 0.85), (-0.8, 1.192e-07, 0.9), (-0.8, 1.192e-07, 0.95), (-0.75, 0.0, -0.95), (-0.75, 0.0, -0.9), (-0.75, 0.0, -0.85), (-0.75, 0.0, -0.8), (-0.75, 0.0, -0.75), (-0.75, 0.0, -0.7), (-0.75, 0.0, -0.65), (-0.75, 0.0, -0.6), (-0.75, 0.0, -0.55), (-0.75, 0.0, -0.5), (-0.75, 0.0, -0.45), (-0.75, 0.0, -0.4), (-0.75, 2.98e-08, -0.35), (-0.75, 2.98e-08, -0.3), (-0.75, 2.98e-08, -0.25), (-0.75, 2.98e-08, -0.2), (-0.75, 2.98e-08, -0.15), (-0.75, 3.725e-08, -0.1), (-0.75, 3.725e-08, -0.05), (-0.75, 4.244e-08, 4.696e-08), (-0.75, 4.47e-08, 0.05), (-0.75, 5.215e-08, 0.1), (-0.75, 5.96e-08, 0.15), (-0.75, 5.96e-08, 0.2), (-0.75, 5.96e-08, 0.25), (-0.75, 5.96e-08, 0.3), (-0.75, 5.96e-08, 0.35), (-0.75, 5.96e-08, 0.4), (-0.75, 8.941e-08, 0.45), (-0.75, 8.941e-08, 0.5), (-0.75, 5.96e-08, 0.55), (-0.75, 5.96e-08, 0.6), (-0.75, 1.192e-07, 0.65), (-0.75, 1.192e-07, 0.7), (-0.75, 1.192e-07, 0.75), (-0.75, 1.192e-07, 0.8), (-0.75, 1.192e-07, 0.85), (-0.75, 1.192e-07, 0.9), (-0.75, 1.192e-07, 0.95), (-0.7, 0.0, -0.95), (-0.7, 0.0, -0.9), (-0.7, 0.0, -0.85), (-0.7, 0.0, -0.8), (-0.7, 0.0, -0.75), (-0.7, 0.0, -0.7), (-0.7, 0.0, -0.65), (-0.7, 0.0, -0.6), (-0.7, 0.0, -0.55), (-0.7, 0.0, -0.5), (-0.7, 0.0, -0.45), (-0.7, 0.0, -0.4), (-0.7, 2.98e-08, -0.35), (-0.7, 2.98e-08, -0.3), (-0.7, 2.98e-08, -0.25), (-0.7, 2.98e-08, -0.2), (-0.7, 2.98e-08, -0.15), (-0.7, 3.725e-08, -0.1), (-0.7, 3.725e-08, -0.05), (-0.7, 4.244e-08, 4.696e-08), (-0.7, 4.47e-08, 0.05), (-0.7, 5.215e-08, 0.1), (-0.7, 5.96e-08, 0.15), (-0.7, 5.96e-08, 0.2), (-0.7, 5.96e-08, 0.25), (-0.7, 5.96e-08, 0.3), (-0.7, 5.96e-08, 0.35), (-0.7, 5.96e-08, 0.4), (-0.7, 8.941e-08, 0.45), (-0.7, 8.941e-08, 0.5), (-0.7, 5.96e-08, 0.55), (-0.7, 5.96e-08, 0.6), (-0.7, 1.192e-07, 0.65), (-0.7, 1.192e-07, 0.7), (-0.7, 1.192e-07, 0.75), (-0.7, 1.192e-07, 0.8), (-0.7, 1.192e-07, 0.85), (-0.7, 1.192e-07, 0.9), (-0.7, 1.192e-07, 0.95), (-0.65, 0.0, -0.95), (-0.65, 0.0, -0.9), (-0.65, 0.0, -0.85), (-0.65, 0.0, -0.8), (-0.65, 0.0, -0.75), (-0.65, 0.0, -0.7), (-0.65, 0.0, -0.65), (-0.65, 0.0, -0.6), (-0.65, 0.0, -0.55), (-0.65, 0.0, -0.5), (-0.65, 0.0, -0.45), (-0.65, 0.0, -0.4), (-0.65, 2.98e-08, -0.35), (-0.65, 2.98e-08, -0.3), (-0.65, 2.98e-08, -0.25), (-0.65, 2.98e-08, -0.2), (-0.65, 2.98e-08, -0.15), (-0.65, 3.725e-08, -0.1), (-0.65, 3.725e-08, -0.05), (-0.65, 4.244e-08, 4.696e-08), (-0.65, 4.47e-08, 0.05), (-0.65, 5.215e-08, 0.1), (-0.65, 5.96e-08, 0.15), (-0.65, 5.96e-08, 0.2), (-0.65, 5.96e-08, 0.25), (-0.65, 5.96e-08, 0.3), (-0.65, 5.96e-08, 0.35), (-0.65, 5.96e-08, 0.4), (-0.65, 8.941e-08, 0.45), (-0.65, 8.941e-08, 0.5), (-0.65, 5.96e-08, 0.55), (-0.65, 5.96e-08, 0.6), (-0.65, 1.192e-07, 0.65), (-0.65, 1.192e-07, 0.7), (-0.65, 1.192e-07, 0.75), (-0.65, 1.192e-07, 0.8), (-0.65, 1.192e-07, 0.85), (-0.65, 1.192e-07, 0.9), (-0.65, 1.192e-07, 0.95), (-0.6, 0.0, -0.95), (-0.6, 0.0, -0.9), (-0.6, 0.0, -0.85), (-0.6, 0.0, -0.8), (-0.6, 0.0, -0.75), (-0.6, 0.0, -0.7), (-0.6, 0.0, -0.65), (-0.6, 0.0, -0.6), (-0.6, 0.0, -0.55), (-0.6, 0.0, -0.5), (-0.6, 0.0, -0.45), (-0.6, 0.0, -0.4), (-0.6, 2.98e-08, -0.35), (-0.6, 2.98e-08, -0.3), (-0.6, 2.98e-08, -0.25), (-0.6, 2.98e-08, -0.2), (-0.6, 2.98e-08, -0.15), (-0.6, 3.725e-08, -0.1), (-0.6, 3.725e-08, -0.05), (-0.6, 4.244e-08, 4.696e-08), (-0.6, 4.47e-08, 0.05), (-0.6, 5.215e-08, 0.1), (-0.6, 5.96e-08, 0.15), (-0.6, 5.96e-08, 0.2), (-0.6, 5.96e-08, 0.25), (-0.6, 5.96e-08, 0.3), (-0.6, 5.96e-08, 0.35), (-0.6, 5.96e-08, 0.4), (-0.6, 8.941e-08, 0.45), (-0.6, 8.941e-08, 0.5), (-0.6, 5.96e-08, 0.55), (-0.6, 5.96e-08, 0.6), (-0.6, 1.192e-07, 0.65), (-0.6, 1.192e-07, 0.7), (-0.6, 1.192e-07, 0.75), (-0.6, 1.192e-07, 0.8), (-0.6, 1.192e-07, 0.85), (-0.6, 1.192e-07, 0.9), (-0.6, 1.192e-07, 0.95), (-0.55, 0.0, -0.95), (-0.55, 0.0, -0.9), (-0.55, 0.0, -0.85), (-0.55, 0.0, -0.8), (-0.55, 0.0, -0.75), (-0.55, 0.0, -0.7), (-0.55, 0.0, -0.65), (-0.55, 0.0, -0.6), (-0.55, 0.0, -0.55), (-0.55, 0.0, -0.5), (-0.55, 0.0, -0.45), (-0.55, 0.0, -0.4), (-0.55, 2.98e-08, -0.35), (-0.55, 2.98e-08, -0.3), (-0.55, 2.98e-08, -0.25), (-0.55, 2.98e-08, -0.2), (-0.55, 2.98e-08, -0.15), (-0.55, 3.725e-08, -0.1), (-0.55, 3.725e-08, -0.05), (-0.55, 4.244e-08, 4.696e-08), (-0.55, 4.47e-08, 0.05), (-0.55, 5.215e-08, 0.1), (-0.55, 5.96e-08, 0.15), (-0.55, 5.96e-08, 0.2), (-0.55, 5.96e-08, 0.25), (-0.55, 5.96e-08, 0.3), (-0.55, 5.96e-08, 0.35), (-0.55, 5.96e-08, 0.4), (-0.55, 8.941e-08, 0.45), (-0.55, 8.941e-08, 0.5), (-0.55, 5.96e-08, 0.55), (-0.55, 5.96e-08, 0.6), (-0.55, 1.192e-07, 0.65), (-0.55, 1.192e-07, 0.7), (-0.55, 1.192e-07, 0.75), (-0.55, 1.192e-07, 0.8), (-0.55, 1.192e-07, 0.85), (-0.55, 1.192e-07, 0.9), (-0.55, 1.192e-07, 0.95), (-0.5, 0.0, -0.95), (-0.5, 0.0, -0.9), (-0.5, 0.0, -0.85), (-0.5, 0.0, -0.8), (-0.5, 0.0, -0.75), (-0.5, 0.0, -0.7), (-0.5, 0.0, -0.65), (-0.5, 0.0, -0.6), (-0.5, 0.0, -0.55), (-0.5, 0.0, -0.5), (-0.5, 0.0, -0.45), (-0.5, 0.0, -0.4), (-0.5, 2.98e-08, -0.35), (-0.5, 2.98e-08, -0.3), (-0.5, 2.98e-08, -0.25), (-0.5, 2.98e-08, -0.2), (-0.5, 2.98e-08, -0.15), (-0.5, 3.725e-08, -0.1), (-0.5, 3.725e-08, -0.05), (-0.5, 4.244e-08, 4.696e-08), (-0.5, 4.47e-08, 0.05), (-0.5, 5.215e-08, 0.1), (-0.5, 5.96e-08, 0.15), (-0.5, 5.96e-08, 0.2), (-0.5, 5.96e-08, 0.25), (-0.5, 5.96e-08, 0.3), (-0.5, 5.96e-08, 0.35), (-0.5, 5.96e-08, 0.4), (-0.5, 8.941e-08, 0.45), (-0.5, 8.941e-08, 0.5), (-0.5, 5.96e-08, 0.55), (-0.5, 5.96e-08, 0.6), (-0.5, 1.192e-07, 0.65), (-0.5, 1.192e-07, 0.7), (-0.5, 1.192e-07, 0.75), (-0.5, 1.192e-07, 0.8), (-0.5, 1.192e-07, 0.85), (-0.5, 1.192e-07, 0.9), (-0.5, 1.192e-07, 0.95), (-0.45, 0.0, -0.95), (-0.45, 0.0, -0.9), (-0.45, 0.0, -0.85), (-0.45, 0.0, -0.8), (-0.45, 0.0, -0.75), (-0.45, 0.0, -0.7), (-0.45, 0.0, -0.65), (-0.45, 0.0, -0.6), (-0.45, 0.0, -0.55), (-0.45, 0.0, -0.5), (-0.45, 0.0, -0.45), (-0.45, 0.0, -0.4), (-0.45, 2.98e-08, -0.35), (-0.45, 2.98e-08, -0.3), (-0.45, 2.98e-08, -0.25), (-0.45, 2.98e-08, -0.2), (-0.45, 2.98e-08, -0.15), (-0.45, 3.725e-08, -0.1), (-0.45, 3.725e-08, -0.05), (-0.45, 4.244e-08, 4.696e-08), (-0.45, 4.47e-08, 0.05), (-0.45, 5.215e-08, 0.1), (-0.45, 5.96e-08, 0.15), (-0.45, 5.96e-08, 0.2), (-0.45, 5.96e-08, 0.25), (-0.45, 5.96e-08, 0.3), (-0.45, 5.96e-08, 0.35), (-0.45, 5.96e-08, 0.4), (-0.45, 8.941e-08, 0.45), (-0.45, 8.941e-08, 0.5), (-0.45, 5.96e-08, 0.55), (-0.45, 5.96e-08, 0.6), (-0.45, 1.192e-07, 0.65), (-0.45, 1.192e-07, 0.7), (-0.45, 1.192e-07, 0.75), (-0.45, 1.192e-07, 0.8), (-0.45, 1.192e-07, 0.85), (-0.45, 1.192e-07, 0.9), (-0.45, 1.192e-07, 0.95), (-0.4, 0.0, -0.95), (-0.4, 0.0, -0.9), (-0.4, 0.0, -0.85), (-0.4, 0.0, -0.8), (-0.4, 0.0, -0.75), (-0.4, 0.0, -0.7), (-0.4, 0.0, -0.65), (-0.4, 0.0, -0.6), (-0.4, 0.0, -0.55), (-0.4, 0.0, -0.5), (-0.4, 0.0, -0.45), (-0.4, 0.0, -0.4), (-0.4, 2.98e-08, -0.35), (-0.4, 2.98e-08, -0.3), (-0.4, 2.98e-08, -0.25), (-0.4, 2.98e-08, -0.2), (-0.4, 2.98e-08, -0.15), (-0.4, 3.725e-08, -0.1), (-0.4, 3.725e-08, -0.05), (-0.4, 4.244e-08, 4.696e-08), (-0.4, 4.47e-08, 0.05), (-0.4, 5.215e-08, 0.1), (-0.4, 5.96e-08, 0.15), (-0.4, 5.96e-08, 0.2), (-0.4, 5.96e-08, 0.25), (-0.4, 5.96e-08, 0.3), (-0.4, 5.96e-08, 0.35), (-0.4, 5.96e-08, 0.4), (-0.4, 8.941e-08, 0.45), (-0.4, 8.941e-08, 0.5), (-0.4, 5.96e-08, 0.55), (-0.4, 5.96e-08, 0.6), (-0.4, 1.192e-07, 0.65), (-0.4, 1.192e-07, 0.7), (-0.4, 1.192e-07, 0.75), (-0.4, 1.192e-07, 0.8), (-0.4, 1.192e-07, 0.85), (-0.4, 1.192e-07, 0.9), (-0.4, 1.192e-07, 0.95), (-0.35, 0.0, -0.95), (-0.35, 0.0, -0.9), (-0.35, 0.0, -0.85), (-0.35, 0.0, -0.8), (-0.35, 0.0, -0.75), (-0.35, 0.0, -0.7), (-0.35, 0.0, -0.65), (-0.35, 0.0, -0.6), (-0.35, 0.0, -0.55), (-0.35, 0.0, -0.5), (-0.35, 0.0, -0.45), (-0.35, 0.0, -0.4), (-0.35, 2.98e-08, -0.35), (-0.35, 2.98e-08, -0.3), (-0.35, 2.98e-08, -0.25), (-0.35, 2.98e-08, -0.2), (-0.35, 2.98e-08, -0.15), (-0.35, 3.725e-08, -0.1), (-0.35, 3.725e-08, -0.05), (-0.35, 4.244e-08, 4.696e-08), (-0.35, 4.47e-08, 0.05), (-0.35, 5.215e-08, 0.1), (-0.35, 5.96e-08, 0.15), (-0.35, 5.96e-08, 0.2), (-0.35, 5.96e-08, 0.25), (-0.35, 5.96e-08, 0.3), (-0.35, 5.96e-08, 0.35), (-0.35, 5.96e-08, 0.4), (-0.35, 8.941e-08, 0.45), (-0.35, 8.941e-08, 0.5), (-0.35, 5.96e-08, 0.55), (-0.35, 5.96e-08, 0.6), (-0.35, 1.192e-07, 0.65), (-0.35, 1.192e-07, 0.7), (-0.35, 1.192e-07, 0.75), (-0.35, 1.192e-07, 0.8), (-0.35, 1.192e-07, 0.85), (-0.35, 1.192e-07, 0.9), (-0.35, 1.192e-07, 0.95), (-0.3, 0.0, -0.95), (-0.3, 0.0, -0.9), (-0.3, 0.0, -0.85), (-0.3, 0.0, -0.8), (-0.3, 0.0, -0.75), (-0.3, 0.0, -0.7), (-0.3, 0.0, -0.65), (-0.3, 0.0, -0.6), (-0.3, 0.0, -0.55), (-0.3, 0.0, -0.5), (-0.3, 0.0, -0.45), (-0.3, 0.0, -0.4), (-0.3, 2.98e-08, -0.35), (-0.3, 2.98e-08, -0.3), (-0.3, 2.98e-08, -0.25), (-0.3, 2.98e-08, -0.2), (-0.3, 2.98e-08, -0.15), (-0.3, 3.725e-08, -0.1), (-0.3, 3.725e-08, -0.05), (-0.3, 4.244e-08, 4.696e-08), (-0.3, 4.47e-08, 0.05), (-0.3, 5.215e-08, 0.1), (-0.3, 5.96e-08, 0.15), (-0.3, 5.96e-08, 0.2), (-0.3, 5.96e-08, 0.25), (-0.3, 5.96e-08, 0.3), (-0.3, 5.96e-08, 0.35), (-0.3, 5.96e-08, 0.4), (-0.3, 8.941e-08, 0.45), (-0.3, 8.941e-08, 0.5), (-0.3, 5.96e-08, 0.55), (-0.3, 5.96e-08, 0.6), (-0.3, 1.192e-07, 0.65), (-0.3, 1.192e-07, 0.7), (-0.3, 1.192e-07, 0.75), (-0.3, 1.192e-07, 0.8), (-0.3, 1.192e-07, 0.85), (-0.3, 1.192e-07, 0.9), (-0.3, 1.192e-07, 0.95), (-0.25, 0.0, -0.95), (-0.25, 0.0, -0.9), (-0.25, 0.0, -0.85), (-0.25, 0.0, -0.8), (-0.25, 0.0, -0.75), (-0.25, 0.0, -0.7), (-0.25, 0.0, -0.65), (-0.25, 0.0, -0.6), (-0.25, 0.0, -0.55), (-0.25, 0.0, -0.5), (-0.25, 0.0, -0.45), (-0.25, 0.0, -0.4), (-0.25, 2.98e-08, -0.35), (-0.25, 2.98e-08, -0.3), (-0.25, 2.98e-08, -0.25), (-0.25, 2.98e-08, -0.2), (-0.25, 2.98e-08, -0.15), (-0.25, 3.725e-08, -0.1), (-0.25, 3.725e-08, -0.05), (-0.25, 4.244e-08, 4.696e-08), (-0.25, 4.47e-08, 0.05), (-0.25, 5.215e-08, 0.1), (-0.25, 5.96e-08, 0.15), (-0.25, 5.96e-08, 0.2), (-0.25, 5.96e-08, 0.25), (-0.25, 5.96e-08, 0.3), (-0.25, 5.96e-08, 0.35), (-0.25, 5.96e-08, 0.4), (-0.25, 8.941e-08, 0.45), (-0.25, 8.941e-08, 0.5), (-0.25, 5.96e-08, 0.55), (-0.25, 5.96e-08, 0.6), (-0.25, 1.192e-07, 0.65), (-0.25, 1.192e-07, 0.7), (-0.25, 1.192e-07, 0.75), (-0.25, 1.192e-07, 0.8), (-0.25, 1.192e-07, 0.85), (-0.25, 1.192e-07, 0.9), (-0.25, 1.192e-07, 0.95), (-0.2, 0.0, -0.95), (-0.2, 0.0, -0.9), (-0.2, 0.0, -0.85), (-0.2, 0.0, -0.8), (-0.2, 0.0, -0.75), (-0.2, 0.0, -0.7), (-0.2, 0.0, -0.65), (-0.2, 0.0, -0.6), (-0.2, 0.0, -0.55), (-0.2, 0.0, -0.5), (-0.2, 0.0, -0.45), (-0.2, 0.0, -0.4), (-0.2, 2.98e-08, -0.35), (-0.2, 2.98e-08, -0.3), (-0.2, 2.98e-08, -0.25), (-0.2, 2.98e-08, -0.2), (-0.2, 2.98e-08, -0.15), (-0.2, 3.725e-08, -0.1), (-0.2, 3.725e-08, -0.05), (-0.2, 4.244e-08, 4.696e-08), (-0.2, 4.47e-08, 0.05), (-0.2, 5.215e-08, 0.1), (-0.2, 5.96e-08, 0.15), (-0.2, 5.96e-08, 0.2), (-0.2, 5.96e-08, 0.25), (-0.2, 5.96e-08, 0.3), (-0.2, 5.96e-08, 0.35), (-0.2, 5.96e-08, 0.4), (-0.2, 8.941e-08, 0.45), (-0.2, 8.941e-08, 0.5), (-0.2, 5.96e-08, 0.55), (-0.2, 5.96e-08, 0.6), (-0.2, 1.192e-07, 0.65), (-0.2, 1.192e-07, 0.7), (-0.2, 1.192e-07, 0.75), (-0.2, 1.192e-07, 0.8), (-0.2, 1.192e-07, 0.85), (-0.2, 1.192e-07, 0.9), (-0.2, 1.192e-07, 0.95), (-0.15, 0.0, -0.95), (-0.15, 0.0, -0.9), (-0.15, 0.0, -0.85), (-0.15, 0.0, -0.8), (-0.15, 0.0, -0.75), (-0.15, 0.0, -0.7), (-0.15, 0.0, -0.65), (-0.15, 0.0, -0.6), (-0.15, 0.0, -0.55), (-0.15, 0.0, -0.5), (-0.15, 0.0, -0.45), (-0.15, 0.0, -0.4), (-0.15, 2.98e-08, -0.35), (-0.15, 2.98e-08, -0.3), (-0.15, 2.98e-08, -0.25), (-0.15, 2.98e-08, -0.2), (-0.15, 2.98e-08, -0.15), (-0.15, 3.725e-08, -0.1), (-0.15, 3.725e-08, -0.05), (-0.15, 4.244e-08, 4.696e-08), (-0.15, 4.47e-08, 0.05), (-0.15, 5.215e-08, 0.1), (-0.15, 5.96e-08, 0.15), (-0.15, 5.96e-08, 0.2), (-0.15, 5.96e-08, 0.25), (-0.15, 5.96e-08, 0.3), (-0.15, 5.96e-08, 0.35), (-0.15, 5.96e-08, 0.4), (-0.15, 8.941e-08, 0.45), (-0.15, 8.941e-08, 0.5), (-0.15, 5.96e-08, 0.55), (-0.15, 5.96e-08, 0.6), (-0.15, 1.192e-07, 0.65), (-0.15, 1.192e-07, 0.7), (-0.15, 1.192e-07, 0.75), (-0.15, 1.192e-07, 0.8), (-0.15, 1.192e-07, 0.85), (-0.15, 1.192e-07, 0.9), (-0.15, 1.192e-07, 0.95), (-0.1, 0.0, -0.95), (-0.1, 0.0, -0.9), (-0.1, 0.0, -0.85), (-0.1, 0.0, -0.8), (-0.1, 0.0, -0.75), (-0.1, 0.0, -0.7), (-0.1, 0.0, -0.65), (-0.1, 0.0, -0.6), (-0.1, 0.0, -0.55), (-0.1, 0.0, -0.5), (-0.1, 0.0, -0.45), (-0.1, 0.0, -0.4), (-0.1, 2.98e-08, -0.35), (-0.1, 2.98e-08, -0.3), (-0.1, 2.98e-08, -0.25), (-0.1, 2.98e-08, -0.2), (-0.1, 2.98e-08, -0.15), (-0.1, 3.725e-08, -0.1), (-0.1, 3.725e-08, -0.05), (-0.1, 4.244e-08, 4.696e-08), (-0.1, 4.47e-08, 0.05), (-0.1, 5.215e-08, 0.1), (-0.1, 5.96e-08, 0.15), (-0.1, 5.96e-08, 0.2), (-0.1, 5.96e-08, 0.25), (-0.1, 5.96e-08, 0.3), (-0.1, 5.96e-08, 0.35), (-0.1, 5.96e-08, 0.4), (-0.1, 8.941e-08, 0.45), (-0.1, 8.941e-08, 0.5), (-0.1, 5.96e-08, 0.55), (-0.1, 5.96e-08, 0.6), (-0.1, 1.192e-07, 0.65), (-0.1, 1.192e-07, 0.7), (-0.1, 1.192e-07, 0.75), (-0.1, 1.192e-07, 0.8), (-0.1, 1.192e-07, 0.85), (-0.1, 1.192e-07, 0.9), (-0.1, 1.192e-07, 0.95), (-0.05, 0.0, -0.95), (-0.05, 0.0, -0.9), (-0.05, 0.0, -0.85), (-0.05, 0.0, -0.8), (-0.05, 0.0, -0.75), (-0.05, 0.0, -0.7), (-0.05, 0.0, -0.65), (-0.05, 0.0, -0.6), (-0.05, 0.0, -0.55), (-0.05, 0.0, -0.5), (-0.05, 0.0, -0.45), (-0.05, 0.0, -0.4), (-0.05, 2.98e-08, -0.35), (-0.05, 2.98e-08, -0.3), (-0.05, 2.98e-08, -0.25), (-0.05, 2.98e-08, -0.2), (-0.05, 2.98e-08, -0.15), (-0.05, 3.725e-08, -0.1), (-0.05, 3.725e-08, -0.05), (-0.05, 4.244e-08, 4.696e-08), (-0.05, 4.47e-08, 0.05), (-0.05, 5.215e-08, 0.1), (-0.05, 5.96e-08, 0.15), (-0.05, 5.96e-08, 0.2), (-0.05, 5.96e-08, 0.25), (-0.05, 5.96e-08, 0.3), (-0.05, 5.96e-08, 0.35), (-0.05, 5.96e-08, 0.4), (-0.05, 8.941e-08, 0.45), (-0.05, 8.941e-08, 0.5), (-0.05, 5.96e-08, 0.55), (-0.05, 5.96e-08, 0.6), (-0.05, 1.192e-07, 0.65), (-0.05, 1.192e-07, 0.7), (-0.05, 1.192e-07, 0.75), (-0.05, 1.192e-07, 0.8), (-0.05, 1.192e-07, 0.85), (-0.05, 1.192e-07, 0.9), (-0.05, 1.192e-07, 0.95), (8.494e-08, 0.0, -0.95), (8.047e-08, 0.0, -0.9), (7.6e-08, 0.0, -0.85), (7.153e-08, 0.0, -0.8), (6.706e-08, 0.0, -0.75), (6.258e-08, 0.0, -0.7), (5.811e-08, 0.0, -0.65), (5.364e-08, 0.0, -0.6), (4.917e-08, 0.0, -0.55), (4.47e-08, 0.0, -0.5), (4.023e-08, 0.0, -0.45), (3.576e-08, 0.0, -0.4), (3.129e-08, 2.98e-08, -0.35), (2.682e-08, 2.98e-08, -0.3), (2.235e-08, 2.98e-08, -0.25), (1.788e-08, 2.98e-08, -0.2), (1.341e-08, 2.98e-08, -0.15), (8.941e-09, 3.725e-08, -0.1), (4.47e-09, 3.725e-08, -0.05), (-7.994e-15, 4.244e-08, 4.696e-08), (-4.47e-09, 4.47e-08, 0.05), (-8.941e-09, 5.215e-08, 0.1), (-1.341e-08, 5.96e-08, 0.15), (-1.788e-08, 5.96e-08, 0.2), (-2.235e-08, 5.96e-08, 0.25), (-2.682e-08, 5.96e-08, 0.3), (-3.129e-08, 5.96e-08, 0.35), (-3.576e-08, 5.96e-08, 0.4), (-4.023e-08, 8.941e-08, 0.45), (-4.47e-08, 8.941e-08, 0.5), (-4.917e-08, 5.96e-08, 0.55), (-5.364e-08, 5.96e-08, 0.6), (-5.811e-08, 1.192e-07, 0.65), (-6.258e-08, 1.192e-07, 0.7), (-6.706e-08, 1.192e-07, 0.75), (-7.153e-08, 1.192e-07, 0.8), (-7.6e-08, 1.192e-07, 0.85), (-8.047e-08, 1.192e-07, 0.9), (-8.494e-08, 1.192e-07, 0.95), (0.05, 0.0, -0.95), (0.05, 0.0, -0.9), (0.05, 0.0, -0.85), (0.05, 0.0, -0.8), (0.05, 0.0, -0.75), (0.05, 0.0, -0.7), (0.05, 0.0, -0.65), (0.05, 0.0, -0.6), (0.05, 0.0, -0.55), (0.05, 0.0, -0.5), (0.05, 0.0, -0.45), (0.05, 0.0, -0.4), (0.05, 2.98e-08, -0.35), (0.05, 2.98e-08, -0.3), (0.05, 2.98e-08, -0.25), (0.05, 2.98e-08, -0.2), (0.05, 2.98e-08, -0.15), (0.05, 3.725e-08, -0.1), (0.05, 3.725e-08, -0.05), (0.05, 4.244e-08, 4.696e-08), (0.05, 4.47e-08, 0.05), (0.05, 5.215e-08, 0.1), (0.05, 5.96e-08, 0.15), (0.05, 5.96e-08, 0.2), (0.05, 5.96e-08, 0.25), (0.05, 5.96e-08, 0.3), (0.05, 5.96e-08, 0.35), (0.05, 5.96e-08, 0.4), (0.05, 8.941e-08, 0.45), (0.05, 8.941e-08, 0.5), (0.05, 5.96e-08, 0.55), (0.05, 5.96e-08, 0.6), (0.05, 1.192e-07, 0.65), (0.05, 1.192e-07, 0.7), (0.05, 1.192e-07, 0.75), (0.05, 1.192e-07, 0.8), (0.05, 1.192e-07, 0.85), (0.05, 1.192e-07, 0.9), (0.05, 1.192e-07, 0.95), (0.1, 0.0, -0.95), (0.1, 0.0, -0.9), (0.1, 0.0, -0.85), (0.1, 0.0, -0.8), (0.1, 0.0, -0.75), (0.1, 0.0, -0.7), (0.1, 0.0, -0.65), (0.1, 0.0, -0.6), (0.1, 0.0, -0.55), (0.1, 0.0, -0.5), (0.1, 0.0, -0.45), (0.1, 0.0, -0.4), (0.1, 2.98e-08, -0.35), (0.1, 2.98e-08, -0.3), (0.1, 2.98e-08, -0.25), (0.1, 2.98e-08, -0.2), (0.1, 2.98e-08, -0.15), (0.1, 3.725e-08, -0.1), (0.1, 3.725e-08, -0.05), (0.1, 4.244e-08, 4.696e-08), (0.1, 4.47e-08, 0.05), (0.1, 5.215e-08, 0.1), (0.1, 5.96e-08, 0.15), (0.1, 5.96e-08, 0.2), (0.1, 5.96e-08, 0.25), (0.1, 5.96e-08, 0.3), (0.1, 5.96e-08, 0.35), (0.1, 5.96e-08, 0.4), (0.1, 8.941e-08, 0.45), (0.1, 8.941e-08, 0.5), (0.1, 5.96e-08, 0.55), (0.1, 5.96e-08, 0.6), (0.1, 1.192e-07, 0.65), (0.1, 1.192e-07, 0.7), (0.1, 1.192e-07, 0.75), (0.1, 1.192e-07, 0.8), (0.1, 1.192e-07, 0.85), (0.1, 1.192e-07, 0.9), (0.1, 1.192e-07, 0.95), (0.15, 0.0, -0.95), (0.15, 0.0, -0.9), (0.15, 0.0, -0.85), (0.15, 0.0, -0.8), (0.15, 0.0, -0.75), (0.15, 0.0, -0.7), (0.15, 0.0, -0.65), (0.15, 0.0, -0.6), (0.15, 0.0, -0.55), (0.15, 0.0, -0.5), (0.15, 0.0, -0.45), (0.15, 0.0, -0.4), (0.15, 2.98e-08, -0.35), (0.15, 2.98e-08, -0.3), (0.15, 2.98e-08, -0.25), (0.15, 2.98e-08, -0.2), (0.15, 2.98e-08, -0.15), (0.15, 3.725e-08, -0.1), (0.15, 3.725e-08, -0.05), (0.15, 4.244e-08, 4.696e-08), (0.15, 4.47e-08, 0.05), (0.15, 5.215e-08, 0.1), (0.15, 5.96e-08, 0.15), (0.15, 5.96e-08, 0.2), (0.15, 5.96e-08, 0.25), (0.15, 5.96e-08, 0.3), (0.15, 5.96e-08, 0.35), (0.15, 5.96e-08, 0.4), (0.15, 8.941e-08, 0.45), (0.15, 8.941e-08, 0.5), (0.15, 5.96e-08, 0.55), (0.15, 5.96e-08, 0.6), (0.15, 1.192e-07, 0.65), (0.15, 1.192e-07, 0.7), (0.15, 1.192e-07, 0.75), (0.15, 1.192e-07, 0.8), (0.15, 1.192e-07, 0.85), (0.15, 1.192e-07, 0.9), (0.15, 1.192e-07, 0.95), (0.2, 0.0, -0.95), (0.2, 0.0, -0.9), (0.2, 0.0, -0.85), (0.2, 0.0, -0.8), (0.2, 0.0, -0.75), (0.2, 0.0, -0.7), (0.2, 0.0, -0.65), (0.2, 0.0, -0.6), (0.2, 0.0, -0.55), (0.2, 0.0, -0.5), (0.2, 0.0, -0.45), (0.2, 0.0, -0.4), (0.2, 2.98e-08, -0.35), (0.2, 2.98e-08, -0.3), (0.2, 2.98e-08, -0.25), (0.2, 2.98e-08, -0.2), (0.2, 2.98e-08, -0.15), (0.2, 3.725e-08, -0.1), (0.2, 3.725e-08, -0.05), (0.2, 4.244e-08, 4.696e-08), (0.2, 4.47e-08, 0.05), (0.2, 5.215e-08, 0.1), (0.2, 5.96e-08, 0.15), (0.2, 5.96e-08, 0.2), (0.2, 5.96e-08, 0.25), (0.2, 5.96e-08, 0.3), (0.2, 5.96e-08, 0.35), (0.2, 5.96e-08, 0.4), (0.2, 8.941e-08, 0.45), (0.2, 8.941e-08, 0.5), (0.2, 5.96e-08, 0.55), (0.2, 5.96e-08, 0.6), (0.2, 1.192e-07, 0.65), (0.2, 1.192e-07, 0.7), (0.2, 1.192e-07, 0.75), (0.2, 1.192e-07, 0.8), (0.2, 1.192e-07, 0.85), (0.2, 1.192e-07, 0.9), (0.2, 1.192e-07, 0.95), (0.25, 0.0, -0.95), (0.25, 0.0, -0.9), (0.25, 0.0, -0.85), (0.25, 0.0, -0.8), (0.25, 0.0, -0.75), (0.25, 0.0, -0.7), (0.25, 0.0, -0.65), (0.25, 0.0, -0.6), (0.25, 0.0, -0.55), (0.25, 0.0, -0.5), (0.25, 0.0, -0.45), (0.25, 0.0, -0.4), (0.25, 2.98e-08, -0.35), (0.25, 2.98e-08, -0.3), (0.25, 2.98e-08, -0.25), (0.25, 2.98e-08, -0.2), (0.25, 2.98e-08, -0.15), (0.25, 3.725e-08, -0.1), (0.25, 3.725e-08, -0.05), (0.25, 4.244e-08, 4.696e-08), (0.25, 4.47e-08, 0.05), (0.25, 5.215e-08, 0.1), (0.25, 5.96e-08, 0.15), (0.25, 5.96e-08, 0.2), (0.25, 5.96e-08, 0.25), (0.25, 5.96e-08, 0.3), (0.25, 5.96e-08, 0.35), (0.25, 5.96e-08, 0.4), (0.25, 8.941e-08, 0.45), (0.25, 8.941e-08, 0.5), (0.25, 5.96e-08, 0.55), (0.25, 5.96e-08, 0.6), (0.25, 1.192e-07, 0.65), (0.25, 1.192e-07, 0.7), (0.25, 1.192e-07, 0.75), (0.25, 1.192e-07, 0.8), (0.25, 1.192e-07, 0.85), (0.25, 1.192e-07, 0.9), (0.25, 1.192e-07, 0.95), (0.3, 0.0, -0.95), (0.3, 0.0, -0.9), (0.3, 0.0, -0.85), (0.3, 0.0, -0.8), (0.3, 0.0, -0.75), (0.3, 0.0, -0.7), (0.3, 0.0, -0.65), (0.3, 0.0, -0.6), (0.3, 0.0, -0.55), (0.3, 0.0, -0.5), (0.3, 0.0, -0.45), (0.3, 0.0, -0.4), (0.3, 2.98e-08, -0.35), (0.3, 2.98e-08, -0.3), (0.3, 2.98e-08, -0.25), (0.3, 2.98e-08, -0.2), (0.3, 2.98e-08, -0.15), (0.3, 3.725e-08, -0.1), (0.3, 3.725e-08, -0.05), (0.3, 4.244e-08, 4.696e-08), (0.3, 4.47e-08, 0.05), (0.3, 5.215e-08, 0.1), (0.3, 5.96e-08, 0.15), (0.3, 5.96e-08, 0.2), (0.3, 5.96e-08, 0.25), (0.3, 5.96e-08, 0.3), (0.3, 5.96e-08, 0.35), (0.3, 5.96e-08, 0.4), (0.3, 8.941e-08, 0.45), (0.3, 8.941e-08, 0.5), (0.3, 5.96e-08, 0.55), (0.3, 5.96e-08, 0.6), (0.3, 1.192e-07, 0.65), (0.3, 1.192e-07, 0.7), (0.3, 1.192e-07, 0.75), (0.3, 1.192e-07, 0.8), (0.3, 1.192e-07, 0.85), (0.3, 1.192e-07, 0.9), (0.3, 1.192e-07, 0.95), (0.35, 0.0, -0.95), (0.35, 0.0, -0.9), (0.35, 0.0, -0.85), (0.35, 0.0, -0.8), (0.35, 0.0, -0.75), (0.35, 0.0, -0.7), (0.35, 0.0, -0.65), (0.35, 0.0, -0.6), (0.35, 0.0, -0.55), (0.35, 0.0, -0.5), (0.35, 0.0, -0.45), (0.35, 0.0, -0.4), (0.35, 2.98e-08, -0.35), (0.35, 2.98e-08, -0.3), (0.35, 2.98e-08, -0.25), (0.35, 2.98e-08, -0.2), (0.35, 2.98e-08, -0.15), (0.35, 3.725e-08, -0.1), (0.35, 3.725e-08, -0.05), (0.35, 4.244e-08, 4.696e-08), (0.35, 4.47e-08, 0.05), (0.35, 5.215e-08, 0.1), (0.35, 5.96e-08, 0.15), (0.35, 5.96e-08, 0.2), (0.35, 5.96e-08, 0.25), (0.35, 5.96e-08, 0.3), (0.35, 5.96e-08, 0.35), (0.35, 5.96e-08, 0.4), (0.35, 8.941e-08, 0.45), (0.35, 8.941e-08, 0.5), (0.35, 5.96e-08, 0.55), (0.35, 5.96e-08, 0.6), (0.35, 1.192e-07, 0.65), (0.35, 1.192e-07, 0.7), (0.35, 1.192e-07, 0.75), (0.35, 1.192e-07, 0.8), (0.35, 1.192e-07, 0.85), (0.35, 1.192e-07, 0.9), (0.35, 1.192e-07, 0.95), (0.4, 0.0, -0.95), (0.4, 0.0, -0.9), (0.4, 0.0, -0.85), (0.4, 0.0, -0.8), (0.4, 0.0, -0.75), (0.4, 0.0, -0.7), (0.4, 0.0, -0.65), (0.4, 0.0, -0.6), (0.4, 0.0, -0.55), (0.4, 0.0, -0.5), (0.4, 0.0, -0.45), (0.4, 0.0, -0.4), (0.4, 2.98e-08, -0.35), (0.4, 2.98e-08, -0.3), (0.4, 2.98e-08, -0.25), (0.4, 2.98e-08, -0.2), (0.4, 2.98e-08, -0.15), (0.4, 3.725e-08, -0.1), (0.4, 3.725e-08, -0.05), (0.4, 4.244e-08, 4.696e-08), (0.4, 4.47e-08, 0.05), (0.4, 5.215e-08, 0.1), (0.4, 5.96e-08, 0.15), (0.4, 5.96e-08, 0.2), (0.4, 5.96e-08, 0.25), (0.4, 5.96e-08, 0.3), (0.4, 5.96e-08, 0.35), (0.4, 5.96e-08, 0.4), (0.4, 8.941e-08, 0.45), (0.4, 8.941e-08, 0.5), (0.4, 5.96e-08, 0.55), (0.4, 5.96e-08, 0.6), (0.4, 1.192e-07, 0.65), (0.4, 1.192e-07, 0.7), (0.4, 1.192e-07, 0.75), (0.4, 1.192e-07, 0.8), (0.4, 1.192e-07, 0.85), (0.4, 1.192e-07, 0.9), (0.4, 1.192e-07, 0.95), (0.45, 0.0, -0.95), (0.45, 0.0, -0.9), (0.45, 0.0, -0.85), (0.45, 0.0, -0.8), (0.45, 0.0, -0.75), (0.45, 0.0, -0.7), (0.45, 0.0, -0.65), (0.45, 0.0, -0.6), (0.45, 0.0, -0.55), (0.45, 0.0, -0.5), (0.45, 0.0, -0.45), (0.45, 0.0, -0.4), (0.45, 2.98e-08, -0.35), (0.45, 2.98e-08, -0.3), (0.45, 2.98e-08, -0.25), (0.45, 2.98e-08, -0.2), (0.45, 2.98e-08, -0.15), (0.45, 3.725e-08, -0.1), (0.45, 3.725e-08, -0.05), (0.45, 4.244e-08, 4.696e-08), (0.45, 4.47e-08, 0.05), (0.45, 5.215e-08, 0.1), (0.45, 5.96e-08, 0.15), (0.45, 5.96e-08, 0.2), (0.45, 5.96e-08, 0.25), (0.45, 5.96e-08, 0.3), (0.45, 5.96e-08, 0.35), (0.45, 5.96e-08, 0.4), (0.45, 8.941e-08, 0.45), (0.45, 8.941e-08, 0.5), (0.45, 5.96e-08, 0.55), (0.45, 5.96e-08, 0.6), (0.45, 1.192e-07, 0.65), (0.45, 1.192e-07, 0.7), (0.45, 1.192e-07, 0.75), (0.45, 1.192e-07, 0.8), (0.45, 1.192e-07, 0.85), (0.45, 1.192e-07, 0.9), (0.45, 1.192e-07, 0.95), (0.5, 0.0, -0.95), (0.5, 0.0, -0.9), (0.5, 0.0, -0.85), (0.5, 0.0, -0.8), (0.5, 0.0, -0.75), (0.5, 0.0, -0.7), (0.5, 0.0, -0.65), (0.5, 0.0, -0.6), (0.5, 0.0, -0.55), (0.5, 0.0, -0.5), (0.5, 0.0, -0.45), (0.5, 0.0, -0.4), (0.5, 2.98e-08, -0.35), (0.5, 2.98e-08, -0.3), (0.5, 2.98e-08, -0.25), (0.5, 2.98e-08, -0.2), (0.5, 2.98e-08, -0.15), (0.5, 3.725e-08, -0.1), (0.5, 3.725e-08, -0.05), (0.5, 4.244e-08, 4.696e-08), (0.5, 4.47e-08, 0.05), (0.5, 5.215e-08, 0.1), (0.5, 5.96e-08, 0.15), (0.5, 5.96e-08, 0.2), (0.5, 5.96e-08, 0.25), (0.5, 5.96e-08, 0.3), (0.5, 5.96e-08, 0.35), (0.5, 5.96e-08, 0.4), (0.5, 8.941e-08, 0.45), (0.5, 8.941e-08, 0.5), (0.5, 5.96e-08, 0.55), (0.5, 5.96e-08, 0.6), (0.5, 1.192e-07, 0.65), (0.5, 1.192e-07, 0.7), (0.5, 1.192e-07, 0.75), (0.5, 1.192e-07, 0.8), (0.5, 1.192e-07, 0.85), (0.5, 1.192e-07, 0.9), (0.5, 1.192e-07, 0.95), (0.55, 0.0, -0.95), (0.55, 0.0, -0.9), (0.55, 0.0, -0.85), (0.55, 0.0, -0.8), (0.55, 0.0, -0.75), (0.55, 0.0, -0.7), (0.55, 0.0, -0.65), (0.55, 0.0, -0.6), (0.55, 0.0, -0.55), (0.55, 0.0, -0.5), (0.55, 0.0, -0.45), (0.55, 0.0, -0.4), (0.55, 2.98e-08, -0.35), (0.55, 2.98e-08, -0.3), (0.55, 2.98e-08, -0.25), (0.55, 2.98e-08, -0.2), (0.55, 2.98e-08, -0.15), (0.55, 3.725e-08, -0.1), (0.55, 3.725e-08, -0.05), (0.55, 4.244e-08, 4.696e-08), (0.55, 4.47e-08, 0.05), (0.55, 5.215e-08, 0.1), (0.55, 5.96e-08, 0.15), (0.55, 5.96e-08, 0.2), (0.55, 5.96e-08, 0.25), (0.55, 5.96e-08, 0.3), (0.55, 5.96e-08, 0.35), (0.55, 5.96e-08, 0.4), (0.55, 8.941e-08, 0.45), (0.55, 8.941e-08, 0.5), (0.55, 5.96e-08, 0.55), (0.55, 5.96e-08, 0.6), (0.55, 1.192e-07, 0.65), (0.55, 1.192e-07, 0.7), (0.55, 1.192e-07, 0.75), (0.55, 1.192e-07, 0.8), (0.55, 1.192e-07, 0.85), (0.55, 1.192e-07, 0.9), (0.55, 1.192e-07, 0.95), (0.6, 0.0, -0.95), (0.6, 0.0, -0.9), (0.6, 0.0, -0.85), (0.6, 0.0, -0.8), (0.6, 0.0, -0.75), (0.6, 0.0, -0.7), (0.6, 0.0, -0.65), (0.6, 0.0, -0.6), (0.6, 0.0, -0.55), (0.6, 0.0, -0.5), (0.6, 0.0, -0.45), (0.6, 0.0, -0.4), (0.6, 2.98e-08, -0.35), (0.6, 2.98e-08, -0.3), (0.6, 2.98e-08, -0.25), (0.6, 2.98e-08, -0.2), (0.6, 2.98e-08, -0.15), (0.6, 3.725e-08, -0.1), (0.6, 3.725e-08, -0.05), (0.6, 4.244e-08, 4.696e-08), (0.6, 4.47e-08, 0.05), (0.6, 5.215e-08, 0.1), (0.6, 5.96e-08, 0.15), (0.6, 5.96e-08, 0.2), (0.6, 5.96e-08, 0.25), (0.6, 5.96e-08, 0.3), (0.6, 5.96e-08, 0.35), (0.6, 5.96e-08, 0.4), (0.6, 8.941e-08, 0.45), (0.6, 8.941e-08, 0.5), (0.6, 5.96e-08, 0.55), (0.6, 5.96e-08, 0.6), (0.6, 1.192e-07, 0.65), (0.6, 1.192e-07, 0.7), (0.6, 1.192e-07, 0.75), (0.6, 1.192e-07, 0.8), (0.6, 1.192e-07, 0.85), (0.6, 1.192e-07, 0.9), (0.6, 1.192e-07, 0.95), (0.65, 0.0, -0.95), (0.65, 0.0, -0.9), (0.65, 0.0, -0.85), (0.65, 0.0, -0.8), (0.65, 0.0, -0.75), (0.65, 0.0, -0.7), (0.65, 0.0, -0.65), (0.65, 0.0, -0.6), (0.65, 0.0, -0.55), (0.65, 0.0, -0.5), (0.65, 0.0, -0.45), (0.65, 0.0, -0.4), (0.65, 2.98e-08, -0.35), (0.65, 2.98e-08, -0.3), (0.65, 2.98e-08, -0.25), (0.65, 2.98e-08, -0.2), (0.65, 2.98e-08, -0.15), (0.65, 3.725e-08, -0.1), (0.65, 3.725e-08, -0.05), (0.65, 4.244e-08, 4.696e-08), (0.65, 4.47e-08, 0.05), (0.65, 5.215e-08, 0.1), (0.65, 5.96e-08, 0.15), (0.65, 5.96e-08, 0.2), (0.65, 5.96e-08, 0.25), (0.65, 5.96e-08, 0.3), (0.65, 5.96e-08, 0.35), (0.65, 5.96e-08, 0.4), (0.65, 8.941e-08, 0.45), (0.65, 8.941e-08, 0.5), (0.65, 5.96e-08, 0.55), (0.65, 5.96e-08, 0.6), (0.65, 1.192e-07, 0.65), (0.65, 1.192e-07, 0.7), (0.65, 1.192e-07, 0.75), (0.65, 1.192e-07, 0.8), (0.65, 1.192e-07, 0.85), (0.65, 1.192e-07, 0.9), (0.65, 1.192e-07, 0.95), (0.7, 0.0, -0.95), (0.7, 0.0, -0.9), (0.7, 0.0, -0.85), (0.7, 0.0, -0.8), (0.7, 0.0, -0.75), (0.7, 0.0, -0.7), (0.7, 0.0, -0.65), (0.7, 0.0, -0.6), (0.7, 0.0, -0.55), (0.7, 0.0, -0.5), (0.7, 0.0, -0.45), (0.7, 0.0, -0.4), (0.7, 2.98e-08, -0.35), (0.7, 2.98e-08, -0.3), (0.7, 2.98e-08, -0.25), (0.7, 2.98e-08, -0.2), (0.7, 2.98e-08, -0.15), (0.7, 3.725e-08, -0.1), (0.7, 3.725e-08, -0.05), (0.7, 4.244e-08, 4.696e-08), (0.7, 4.47e-08, 0.05), (0.7, 5.215e-08, 0.1), (0.7, 5.96e-08, 0.15), (0.7, 5.96e-08, 0.2), (0.7, 5.96e-08, 0.25), (0.7, 5.96e-08, 0.3), (0.7, 5.96e-08, 0.35), (0.7, 5.96e-08, 0.4), (0.7, 8.941e-08, 0.45), (0.7, 8.941e-08, 0.5), (0.7, 5.96e-08, 0.55), (0.7, 5.96e-08, 0.6), (0.7, 1.192e-07, 0.65), (0.7, 1.192e-07, 0.7), (0.7, 1.192e-07, 0.75), (0.7, 1.192e-07, 0.8), (0.7, 1.192e-07, 0.85), (0.7, 1.192e-07, 0.9), (0.7, 1.192e-07, 0.95), (0.75, 0.0, -0.95), (0.75, 0.0, -0.9), (0.75, 0.0, -0.85), (0.75, 0.0, -0.8), (0.75, 0.0, -0.75), (0.75, 0.0, -0.7), (0.75, 0.0, -0.65), (0.75, 0.0, -0.6), (0.75, 0.0, -0.55), (0.75, 0.0, -0.5), (0.75, 0.0, -0.45), (0.75, 0.0, -0.4), (0.75, 2.98e-08, -0.35), (0.75, 2.98e-08, -0.3), (0.75, 2.98e-08, -0.25), (0.75, 2.98e-08, -0.2), (0.75, 2.98e-08, -0.15), (0.75, 3.725e-08, -0.1), (0.75, 3.725e-08, -0.05), (0.75, 4.244e-08, 4.696e-08), (0.75, 4.47e-08, 0.05), (0.75, 5.215e-08, 0.1), (0.75, 5.96e-08, 0.15), (0.75, 5.96e-08, 0.2), (0.75, 5.96e-08, 0.25), (0.75, 5.96e-08, 0.3), (0.75, 5.96e-08, 0.35), (0.75, 5.96e-08, 0.4), (0.75, 8.941e-08, 0.45), (0.75, 8.941e-08, 0.5), (0.75, 5.96e-08, 0.55), (0.75, 5.96e-08, 0.6), (0.75, 1.192e-07, 0.65), (0.75, 1.192e-07, 0.7), (0.75, 1.192e-07, 0.75), (0.75, 1.192e-07, 0.8), (0.75, 1.192e-07, 0.85), (0.75, 1.192e-07, 0.9), (0.75, 1.192e-07, 0.95), (0.8, 0.0, -0.95), (0.8, 0.0, -0.9), (0.8, 0.0, -0.85), (0.8, 0.0, -0.8), (0.8, 0.0, -0.75), (0.8, 0.0, -0.7), (0.8, 0.0, -0.65), (0.8, 0.0, -0.6), (0.8, 0.0, -0.55), (0.8, 0.0, -0.5), (0.8, 0.0, -0.45), (0.8, 0.0, -0.4), (0.8, 2.98e-08, -0.35), (0.8, 2.98e-08, -0.3), (0.8, 2.98e-08, -0.25), (0.8, 2.98e-08, -0.2), (0.8, 2.98e-08, -0.15), (0.8, 3.725e-08, -0.1), (0.8, 3.725e-08, -0.05), (0.8, 4.244e-08, 4.696e-08), (0.8, 4.47e-08, 0.05), (0.8, 5.215e-08, 0.1), (0.8, 5.96e-08, 0.15), (0.8, 5.96e-08, 0.2), (0.8, 5.96e-08, 0.25), (0.8, 5.96e-08, 0.3), (0.8, 5.96e-08, 0.35), (0.8, 5.96e-08, 0.4), (0.8, 8.941e-08, 0.45), (0.8, 8.941e-08, 0.5), (0.8, 5.96e-08, 0.55), (0.8, 5.96e-08, 0.6), (0.8, 1.192e-07, 0.65), (0.8, 1.192e-07, 0.7), (0.8, 1.192e-07, 0.75), (0.8, 1.192e-07, 0.8), (0.8, 1.192e-07, 0.85), (0.8, 1.192e-07, 0.9), (0.8, 1.192e-07, 0.95), (0.85, 0.0, -0.95), (0.85, 0.0, -0.9), (0.85, 0.0, -0.85), (0.85, 0.0, -0.8), (0.85, 0.0, -0.75), (0.85, 0.0, -0.7), (0.85, 0.0, -0.65), (0.85, 0.0, -0.6), (0.85, 0.0, -0.55), (0.85, 0.0, -0.5), (0.85, 0.0, -0.45), (0.85, 0.0, -0.4), (0.85, 2.98e-08, -0.35), (0.85, 2.98e-08, -0.3), (0.85, 2.98e-08, -0.25), (0.85, 2.98e-08, -0.2), (0.85, 2.98e-08, -0.15), (0.85, 3.725e-08, -0.1), (0.85, 3.725e-08, -0.05), (0.85, 4.244e-08, 4.696e-08), (0.85, 4.47e-08, 0.05), (0.85, 5.215e-08, 0.1), (0.85, 5.96e-08, 0.15), (0.85, 5.96e-08, 0.2), (0.85, 5.96e-08, 0.25), (0.85, 5.96e-08, 0.3), (0.85, 5.96e-08, 0.35), (0.85, 5.96e-08, 0.4), (0.85, 8.941e-08, 0.45), (0.85, 8.941e-08, 0.5), (0.85, 5.96e-08, 0.55), (0.85, 5.96e-08, 0.6), (0.85, 1.192e-07, 0.65), (0.85, 1.192e-07, 0.7), (0.85, 1.192e-07, 0.75), (0.85, 1.192e-07, 0.8), (0.85, 1.192e-07, 0.85), (0.85, 1.192e-07, 0.9), (0.85, 1.192e-07, 0.95), (0.9, 0.0, -0.95), (0.9, 0.0, -0.9), (0.9, 0.0, -0.85), (0.9, 0.0, -0.8), (0.9, 0.0, -0.75), (0.9, 0.0, -0.7), (0.9, 0.0, -0.65), (0.9, 0.0, -0.6), (0.9, 0.0, -0.55), (0.9, 0.0, -0.5), (0.9, 0.0, -0.45), (0.9, 0.0, -0.4), (0.9, 2.98e-08, -0.35), (0.9, 2.98e-08, -0.3), (0.9, 2.98e-08, -0.25), (0.9, 2.98e-08, -0.2), (0.9, 2.98e-08, -0.15), (0.9, 3.725e-08, -0.1), (0.9, 3.725e-08, -0.05), (0.9, 4.244e-08, 4.696e-08), (0.9, 4.47e-08, 0.05), (0.9, 5.215e-08, 0.1), (0.9, 5.96e-08, 0.15), (0.9, 5.96e-08, 0.2), (0.9, 5.96e-08, 0.25), (0.9, 5.96e-08, 0.3), (0.9, 5.96e-08, 0.35), (0.9, 5.96e-08, 0.4), (0.9, 8.941e-08, 0.45), (0.9, 8.941e-08, 0.5), (0.9, 5.96e-08, 0.55), (0.9, 5.96e-08, 0.6), (0.9, 1.192e-07, 0.65), (0.9, 1.192e-07, 0.7), (0.9, 1.192e-07, 0.75), (0.9, 1.192e-07, 0.8), (0.9, 1.192e-07, 0.85), (0.9, 1.192e-07, 0.9), (0.9, 1.192e-07, 0.95), (0.95, 0.0, -0.95), (0.95, 0.0, -0.9), (0.95, 0.0, -0.85), (0.95, 0.0, -0.8), (0.95, 0.0, -0.75), (0.95, 0.0, -0.7), (0.95, 0.0, -0.65), (0.95, 0.0, -0.6), (0.95, 0.0, -0.55), (0.95, 0.0, -0.5), (0.95, 0.0, -0.45), (0.95, 0.0, -0.4), (0.95, 2.98e-08, -0.35), (0.95, 2.98e-08, -0.3), (0.95, 2.98e-08, -0.25), (0.95, 2.98e-08, -0.2), (0.95, 2.98e-08, -0.15), (0.95, 3.725e-08, -0.1), (0.95, 3.725e-08, -0.05), (0.95, 4.244e-08, 4.696e-08), (0.95, 4.47e-08, 0.05), (0.95, 5.215e-08, 0.1), (0.95, 5.96e-08, 0.15), (0.95, 5.96e-08, 0.2), (0.95, 5.96e-08, 0.25), (0.95, 5.96e-08, 0.3), (0.95, 5.96e-08, 0.35), (0.95, 5.96e-08, 0.4), (0.95, 8.941e-08, 0.45), (0.95, 8.941e-08, 0.5), (0.95, 5.96e-08, 0.55), (0.95, 5.96e-08, 0.6), (0.95, 1.192e-07, 0.65), (0.95, 1.192e-07, 0.7), (0.95, 1.192e-07, 0.75), (0.95, 1.192e-07, 0.8), (0.95, 1.192e-07, 0.85), (0.95, 1.192e-07, 0.9), (0.95, 1.192e-07, 0.95)], [], [(1680, 120, 3, 121), (4, 198, 159, 2), (198, 237, 158, 159), (237, 276, 157, 158), (276, 315, 156, 157), (315, 354, 155, 156), (354, 393, 154, 155), (393, 432, 153, 154), (432, 471, 152, 153), (471, 510, 151, 152), (510, 549, 150, 151), (549, 588, 149, 150), (588, 627, 148, 149), (627, 666, 147, 148), (666, 705, 146, 147), (705, 744, 145, 146), (744, 783, 144, 145), (783, 822, 143, 144), (822, 861, 142, 143), (861, 900, 141, 142), (900, 939, 140, 141), (939, 978, 139, 140), (978, 1017, 138, 139), (1017, 1056, 137, 138), (1056, 1095, 136, 137), (1095, 1134, 135, 136), (1134, 1173, 134, 135), (1173, 1212, 133, 134), (1212, 1251, 132, 133), (1251, 1290, 131, 132), (1290, 1329, 130, 131), (1329, 1368, 129, 130), (1368, 1407, 128, 129), (1407, 1446, 127, 128), (1446, 1485, 126, 127), (1485, 1524, 125, 126), (1524, 1563, 124, 125), (1563, 1602, 123, 124), (1602, 1641, 122, 123), (1641, 1680, 121, 122), (0, 43, 160, 42), (42, 160, 161, 41), (41, 161, 162, 40), (40, 162, 163, 39), (39, 163, 164, 38), (38, 164, 165, 37), (37, 165, 166, 36), (36, 166, 167, 35), (35, 167, 168, 34), (34, 168, 169, 33), (33, 169, 170, 32), (32, 170, 171, 31), (31, 171, 172, 30), (30, 172, 173, 29), (29, 173, 174, 28), (28, 174, 175, 27), (27, 175, 176, 26), (26, 176, 177, 25), (25, 177, 178, 24), (24, 178, 179, 23), (23, 179, 180, 22), (22, 180, 181, 21), (21, 181, 182, 20), (20, 182, 183, 19), (19, 183, 184, 18), (18, 184, 185, 17), (17, 185, 186, 16), (16, 186, 187, 15), (15, 187, 188, 14), (14, 188, 189, 13), (13, 189, 190, 12), (12, 190, 191, 11), (11, 191, 192, 10), (10, 192, 193, 9), (9, 193, 194, 8), (8, 194, 195, 7), (7, 195, 196, 6), (6, 196, 197, 5), (5, 197, 198, 4), (43, 44, 199, 160), (160, 199, 200, 161), (161, 200, 201, 162), (162, 201, 202, 163), (163, 202, 203, 164), (164, 203, 204, 165), (165, 204, 205, 166), (166, 205, 206, 167), (167, 206, 207, 168), (168, 207, 208, 169), (169, 208, 209, 170), (170, 209, 210, 171), (171, 210, 211, 172), (172, 211, 212, 173), (173, 212, 213, 174), (174, 213, 214, 175), (175, 214, 215, 176), (176, 215, 216, 177), (177, 216, 217, 178), (178, 217, 218, 179), (179, 218, 219, 180), (180, 219, 220, 181), (181, 220, 221, 182), (182, 221, 222, 183), (183, 222, 223, 184), (184, 223, 224, 185), (185, 224, 225, 186), (186, 225, 226, 187), (187, 226, 227, 188), (188, 227, 228, 189), (189, 228, 229, 190), (190, 229, 230, 191), (191, 230, 231, 192), (192, 231, 232, 193), (193, 232, 233, 194), (194, 233, 234, 195), (195, 234, 235, 196), (196, 235, 236, 197), (197, 236, 237, 198), (44, 45, 238, 199), (199, 238, 239, 200), (200, 239, 240, 201), (201, 240, 241, 202), (202, 241, 242, 203), (203, 242, 243, 204), (204, 243, 244, 205), (205, 244, 245, 206), (206, 245, 246, 207), (207, 246, 247, 208), (208, 247, 248, 209), (209, 248, 249, 210), (210, 249, 250, 211), (211, 250, 251, 212), (212, 251, 252, 213), (213, 252, 253, 214), (214, 253, 254, 215), (215, 254, 255, 216), (216, 255, 256, 217), (217, 256, 257, 218), (218, 257, 258, 219), (219, 258, 259, 220), (220, 259, 260, 221), (221, 260, 261, 222), (222, 261, 262, 223), (223, 262, 263, 224), (224, 263, 264, 225), (225, 264, 265, 226), (226, 265, 266, 227), (227, 266, 267, 228), (228, 267, 268, 229), (229, 268, 269, 230), (230, 269, 270, 231), (231, 270, 271, 232), (232, 271, 272, 233), (233, 272, 273, 234), (234, 273, 274, 235), (235, 274, 275, 236), (236, 275, 276, 237), (45, 46, 277, 238), (238, 277, 278, 239), (239, 278, 279, 240), (240, 279, 280, 241), (241, 280, 281, 242), (242, 281, 282, 243), (243, 282, 283, 244), (244, 283, 284, 245), (245, 284, 285, 246), (246, 285, 286, 247), (247, 286, 287, 248), (248, 287, 288, 249), (249, 288, 289, 250), (250, 289, 290, 251), (251, 290, 291, 252), (252, 291, 292, 253), (253, 292, 293, 254), (254, 293, 294, 255), (255, 294, 295, 256), (256, 295, 296, 257), (257, 296, 297, 258), (258, 297, 298, 259), (259, 298, 299, 260), (260, 299, 300, 261), (261, 300, 301, 262), (262, 301, 302, 263), (263, 302, 303, 264), (264, 303, 304, 265), (265, 304, 305, 266), (266, 305, 306, 267), (267, 306, 307, 268), (268, 307, 308, 269), (269, 308, 309, 270), (270, 309, 310, 271), (271, 310, 311, 272), (272, 311, 312, 273), (273, 312, 313, 274), (274, 313, 314, 275), (275, 314, 315, 276), (46, 47, 316, 277), (277, 316, 317, 278), (278, 317, 318, 279), (279, 318, 319, 280), (280, 319, 320, 281), (281, 320, 321, 282), (282, 321, 322, 283), (283, 322, 323, 284), (284, 323, 324, 285), (285, 324, 325, 286), (286, 325, 326, 287), (287, 326, 327, 288), (288, 327, 328, 289), (289, 328, 329, 290), (290, 329, 330, 291), (291, 330, 331, 292), (292, 331, 332, 293), (293, 332, 333, 294), (294, 333, 334, 295), (295, 334, 335, 296), (296, 335, 336, 297), (297, 336, 337, 298), (298, 337, 338, 299), (299, 338, 339, 300), (300, 339, 340, 301), (301, 340, 341, 302), (302, 341, 342, 303), (303, 342, 343, 304), (304, 343, 344, 305), (305, 344, 345, 306), (306, 345, 346, 307), (307, 346, 347, 308), (308, 347, 348, 309), (309, 348, 349, 310), (310, 349, 350, 311), (311, 350, 351, 312), (312, 351, 352, 313), (313, 352, 353, 314), (314, 353, 354, 315), (47, 48, 355, 316), (316, 355, 356, 317), (317, 356, 357, 318), (318, 357, 358, 319), (319, 358, 359, 320), (320, 359, 360, 321), (321, 360, 361, 322), (322, 361, 362, 323), (323, 362, 363, 324), (324, 363, 364, 325), (325, 364, 365, 326), (326, 365, 366, 327), (327, 366, 367, 328), (328, 367, 368, 329), (329, 368, 369, 330), (330, 369, 370, 331), (331, 370, 371, 332), (332, 371, 372, 333), (333, 372, 373, 334), (334, 373, 374, 335), (335, 374, 375, 336), (336, 375, 376, 337), (337, 376, 377, 338), (338, 377, 378, 339), (339, 378, 379, 340), (340, 379, 380, 341), (341, 380, 381, 342), (342, 381, 382, 343), (343, 382, 383, 344), (344, 383, 384, 345), (345, 384, 385, 346), (346, 385, 386, 347), (347, 386, 387, 348), (348, 387, 388, 349), (349, 388, 389, 350), (350, 389, 390, 351), (351, 390, 391, 352), (352, 391, 392, 353), (353, 392, 393, 354), (48, 49, 394, 355), (355, 394, 395, 356), (356, 395, 396, 357), (357, 396, 397, 358), (358, 397, 398, 359), (359, 398, 399, 360), (360, 399, 400, 361), (361, 400, 401, 362), (362, 401, 402, 363), (363, 402, 403, 364), (364, 403, 404, 365), (365, 404, 405, 366), (366, 405, 406, 367), (367, 406, 407, 368), (368, 407, 408, 369), (369, 408, 409, 370), (370, 409, 410, 371), (371, 410, 411, 372), (372, 411, 412, 373), (373, 412, 413, 374), (374, 413, 414, 375), (375, 414, 415, 376), (376, 415, 416, 377), (377, 416, 417, 378), (378, 417, 418, 379), (379, 418, 419, 380), (380, 419, 420, 381), (381, 420, 421, 382), (382, 421, 422, 383), (383, 422, 423, 384), (384, 423, 424, 385), (385, 424, 425, 386), (386, 425, 426, 387), (387, 426, 427, 388), (388, 427, 428, 389), (389, 428, 429, 390), (390, 429, 430, 391), (391, 430, 431, 392), (392, 431, 432, 393), (49, 50, 433, 394), (394, 433, 434, 395), (395, 434, 435, 396), (396, 435, 436, 397), (397, 436, 437, 398), (398, 437, 438, 399), (399, 438, 439, 400), (400, 439, 440, 401), (401, 440, 441, 402), (402, 441, 442, 403), (403, 442, 443, 404), (404, 443, 444, 405), (405, 444, 445, 406), (406, 445, 446, 407), (407, 446, 447, 408), (408, 447, 448, 409), (409, 448, 449, 410), (410, 449, 450, 411), (411, 450, 451, 412), (412, 451, 452, 413), (413, 452, 453, 414), (414, 453, 454, 415), (415, 454, 455, 416), (416, 455, 456, 417), (417, 456, 457, 418), (418, 457, 458, 419), (419, 458, 459, 420), (420, 459, 460, 421), (421, 460, 461, 422), (422, 461, 462, 423), (423, 462, 463, 424), (424, 463, 464, 425), (425, 464, 465, 426), (426, 465, 466, 427), (427, 466, 467, 428), (428, 467, 468, 429), (429, 468, 469, 430), (430, 469, 470, 431), (431, 470, 471, 432), (50, 51, 472, 433), (433, 472, 473, 434), (434, 473, 474, 435), (435, 474, 475, 436), (436, 475, 476, 437), (437, 476, 477, 438), (438, 477, 478, 439), (439, 478, 479, 440), (440, 479, 480, 441), (441, 480, 481, 442), (442, 481, 482, 443), (443, 482, 483, 444), (444, 483, 484, 445), (445, 484, 485, 446), (446, 485, 486, 447), (447, 486, 487, 448), (448, 487, 488, 449), (449, 488, 489, 450), (450, 489, 490, 451), (451, 490, 491, 452), (452, 491, 492, 453), (453, 492, 493, 454), (454, 493, 494, 455), (455, 494, 495, 456), (456, 495, 496, 457), (457, 496, 497, 458), (458, 497, 498, 459), (459, 498, 499, 460), (460, 499, 500, 461), (461, 500, 501, 462), (462, 501, 502, 463), (463, 502, 503, 464), (464, 503, 504, 465), (465, 504, 505, 466), (466, 505, 506, 467), (467, 506, 507, 468), (468, 507, 508, 469), (469, 508, 509, 470), (470, 509, 510, 471), (51, 52, 511, 472), (472, 511, 512, 473), (473, 512, 513, 474), (474, 513, 514, 475), (475, 514, 515, 476), (476, 515, 516, 477), (477, 516, 517, 478), (478, 517, 518, 479), (479, 518, 519, 480), (480, 519, 520, 481), (481, 520, 521, 482), (482, 521, 522, 483), (483, 522, 523, 484), (484, 523, 524, 485), (485, 524, 525, 486), (486, 525, 526, 487), (487, 526, 527, 488), (488, 527, 528, 489), (489, 528, 529, 490), (490, 529, 530, 491), (491, 530, 531, 492), (492, 531, 532, 493), (493, 532, 533, 494), (494, 533, 534, 495), (495, 534, 535, 496), (496, 535, 536, 497), (497, 536, 537, 498), (498, 537, 538, 499), (499, 538, 539, 500), (500, 539, 540, 501), (501, 540, 541, 502), (502, 541, 542, 503), (503, 542, 543, 504), (504, 543, 544, 505), (505, 544, 545, 506), (506, 545, 546, 507), (507, 546, 547, 508), (508, 547, 548, 509), (509, 548, 549, 510), (52, 53, 550, 511), (511, 550, 551, 512), (512, 551, 552, 513), (513, 552, 553, 514), (514, 553, 554, 515), (515, 554, 555, 516), (516, 555, 556, 517), (517, 556, 557, 518), (518, 557, 558, 519), (519, 558, 559, 520), (520, 559, 560, 521), (521, 560, 561, 522), (522, 561, 562, 523), (523, 562, 563, 524), (524, 563, 564, 525), (525, 564, 565, 526), (526, 565, 566, 527), (527, 566, 567, 528), (528, 567, 568, 529), (529, 568, 569, 530), (530, 569, 570, 531), (531, 570, 571, 532), (532, 571, 572, 533), (533, 572, 573, 534), (534, 573, 574, 535), (535, 574, 575, 536), (536, 575, 576, 537), (537, 576, 577, 538), (538, 577, 578, 539), (539, 578, 579, 540), (540, 579, 580, 541), (541, 580, 581, 542), (542, 581, 582, 543), (543, 582, 583, 544), (544, 583, 584, 545), (545, 584, 585, 546), (546, 585, 586, 547), (547, 586, 587, 548), (548, 587, 588, 549), (53, 54, 589, 550), (550, 589, 590, 551), (551, 590, 591, 552), (552, 591, 592, 553), (553, 592, 593, 554), (554, 593, 594, 555), (555, 594, 595, 556), (556, 595, 596, 557), (557, 596, 597, 558), (558, 597, 598, 559), (559, 598, 599, 560), (560, 599, 600, 561), (561, 600, 601, 562), (562, 601, 602, 563), (563, 602, 603, 564), (564, 603, 604, 565), (565, 604, 605, 566), (566, 605, 606, 567), (567, 606, 607, 568), (568, 607, 608, 569), (569, 608, 609, 570), (570, 609, 610, 571), (571, 610, 611, 572), (572, 611, 612, 573), (573, 612, 613, 574), (574, 613, 614, 575), (575, 614, 615, 576), (576, 615, 616, 577), (577, 616, 617, 578), (578, 617, 618, 579), (579, 618, 619, 580), (580, 619, 620, 581), (581, 620, 621, 582), (582, 621, 622, 583), (583, 622, 623, 584), (584, 623, 624, 585), (585, 624, 625, 586), (586, 625, 626, 587), (587, 626, 627, 588), (54, 55, 628, 589), (589, 628, 629, 590), (590, 629, 630, 591), (591, 630, 631, 592), (592, 631, 632, 593), (593, 632, 633, 594), (594, 633, 634, 595), (595, 634, 635, 596), (596, 635, 636, 597), (597, 636, 637, 598), (598, 637, 638, 599), (599, 638, 639, 600), (600, 639, 640, 601), (601, 640, 641, 602), (602, 641, 642, 603), (603, 642, 643, 604), (604, 643, 644, 605), (605, 644, 645, 606), (606, 645, 646, 607), (607, 646, 647, 608), (608, 647, 648, 609), (609, 648, 649, 610), (610, 649, 650, 611), (611, 650, 651, 612), (612, 651, 652, 613), (613, 652, 653, 614), (614, 653, 654, 615), (615, 654, 655, 616), (616, 655, 656, 617), (617, 656, 657, 618), (618, 657, 658, 619), (619, 658, 659, 620), (620, 659, 660, 621), (621, 660, 661, 622), (622, 661, 662, 623), (623, 662, 663, 624), (624, 663, 664, 625), (625, 664, 665, 626), (626, 665, 666, 627), (55, 56, 667, 628), (628, 667, 668, 629), (629, 668, 669, 630), (630, 669, 670, 631), (631, 670, 671, 632), (632, 671, 672, 633), (633, 672, 673, 634), (634, 673, 674, 635), (635, 674, 675, 636), (636, 675, 676, 637), (637, 676, 677, 638), (638, 677, 678, 639), (639, 678, 679, 640), (640, 679, 680, 641), (641, 680, 681, 642), (642, 681, 682, 643), (643, 682, 683, 644), (644, 683, 684, 645), (645, 684, 685, 646), (646, 685, 686, 647), (647, 686, 687, 648), (648, 687, 688, 649), (649, 688, 689, 650), (650, 689, 690, 651), (651, 690, 691, 652), (652, 691, 692, 653), (653, 692, 693, 654), (654, 693, 694, 655), (655, 694, 695, 656), (656, 695, 696, 657), (657, 696, 697, 658), (658, 697, 698, 659), (659, 698, 699, 660), (660, 699, 700, 661), (661, 700, 701, 662), (662, 701, 702, 663), (663, 702, 703, 664), (664, 703, 704, 665), (665, 704, 705, 666), (56, 57, 706, 667), (667, 706, 707, 668), (668, 707, 708, 669), (669, 708, 709, 670), (670, 709, 710, 671), (671, 710, 711, 672), (672, 711, 712, 673), (673, 712, 713, 674), (674, 713, 714, 675), (675, 714, 715, 676), (676, 715, 716, 677), (677, 716, 717, 678), (678, 717, 718, 679), (679, 718, 719, 680), (680, 719, 720, 681), (681, 720, 721, 682), (682, 721, 722, 683), (683, 722, 723, 684), (684, 723, 724, 685), (685, 724, 725, 686), (686, 725, 726, 687), (687, 726, 727, 688), (688, 727, 728, 689), (689, 728, 729, 690), (690, 729, 730, 691), (691, 730, 731, 692), (692, 731, 732, 693), (693, 732, 733, 694), (694, 733, 734, 695), (695, 734, 735, 696), (696, 735, 736, 697), (697, 736, 737, 698), (698, 737, 738, 699), (699, 738, 739, 700), (700, 739, 740, 701), (701, 740, 741, 702), (702, 741, 742, 703), (703, 742, 743, 704), (704, 743, 744, 705), (57, 58, 745, 706), (706, 745, 746, 707), (707, 746, 747, 708), (708, 747, 748, 709), (709, 748, 749, 710), (710, 749, 750, 711), (711, 750, 751, 712), (712, 751, 752, 713), (713, 752, 753, 714), (714, 753, 754, 715), (715, 754, 755, 716), (716, 755, 756, 717), (717, 756, 757, 718), (718, 757, 758, 719), (719, 758, 759, 720), (720, 759, 760, 721), (721, 760, 761, 722), (722, 761, 762, 723), (723, 762, 763, 724), (724, 763, 764, 725), (725, 764, 765, 726), (726, 765, 766, 727), (727, 766, 767, 728), (728, 767, 768, 729), (729, 768, 769, 730), (730, 769, 770, 731), (731, 770, 771, 732), (732, 771, 772, 733), (733, 772, 773, 734), (734, 773, 774, 735), (735, 774, 775, 736), (736, 775, 776, 737), (737, 776, 777, 738), (738, 777, 778, 739), (739, 778, 779, 740), (740, 779, 780, 741), (741, 780, 781, 742), (742, 781, 782, 743), (743, 782, 783, 744), (58, 59, 784, 745), (745, 784, 785, 746), (746, 785, 786, 747), (747, 786, 787, 748), (748, 787, 788, 749), (749, 788, 789, 750), (750, 789, 790, 751), (751, 790, 791, 752), (752, 791, 792, 753), (753, 792, 793, 754), (754, 793, 794, 755), (755, 794, 795, 756), (756, 795, 796, 757), (757, 796, 797, 758), (758, 797, 798, 759), (759, 798, 799, 760), (760, 799, 800, 761), (761, 800, 801, 762), (762, 801, 802, 763), (763, 802, 803, 764), (764, 803, 804, 765), (765, 804, 805, 766), (766, 805, 806, 767), (767, 806, 807, 768), (768, 807, 808, 769), (769, 808, 809, 770), (770, 809, 810, 771), (771, 810, 811, 772), (772, 811, 812, 773), (773, 812, 813, 774), (774, 813, 814, 775), (775, 814, 815, 776), (776, 815, 816, 777), (777, 816, 817, 778), (778, 817, 818, 779), (779, 818, 819, 780), (780, 819, 820, 781), (781, 820, 821, 782), (782, 821, 822, 783), (59, 60, 823, 784), (784, 823, 824, 785), (785, 824, 825, 786), (786, 825, 826, 787), (787, 826, 827, 788), (788, 827, 828, 789), (789, 828, 829, 790), (790, 829, 830, 791), (791, 830, 831, 792), (792, 831, 832, 793), (793, 832, 833, 794), (794, 833, 834, 795), (795, 834, 835, 796), (796, 835, 836, 797), (797, 836, 837, 798), (798, 837, 838, 799), (799, 838, 839, 800), (800, 839, 840, 801), (801, 840, 841, 802), (802, 841, 842, 803), (803, 842, 843, 804), (804, 843, 844, 805), (805, 844, 845, 806), (806, 845, 846, 807), (807, 846, 847, 808), (808, 847, 848, 809), (809, 848, 849, 810), (810, 849, 850, 811), (811, 850, 851, 812), (812, 851, 852, 813), (813, 852, 853, 814), (814, 853, 854, 815), (815, 854, 855, 816), (816, 855, 856, 817), (817, 856, 857, 818), (818, 857, 858, 819), (819, 858, 859, 820), (820, 859, 860, 821), (821, 860, 861, 822), (60, 61, 862, 823), (823, 862, 863, 824), (824, 863, 864, 825), (825, 864, 865, 826), (826, 865, 866, 827), (827, 866, 867, 828), (828, 867, 868, 829), (829, 868, 869, 830), (830, 869, 870, 831), (831, 870, 871, 832), (832, 871, 872, 833), (833, 872, 873, 834), (834, 873, 874, 835), (835, 874, 875, 836), (836, 875, 876, 837), (837, 876, 877, 838), (838, 877, 878, 839), (839, 878, 879, 840), (840, 879, 880, 841), (841, 880, 881, 842), (842, 881, 882, 843), (843, 882, 883, 844), (844, 883, 884, 845), (845, 884, 885, 846), (846, 885, 886, 847), (847, 886, 887, 848), (848, 887, 888, 849), (849, 888, 889, 850), (850, 889, 890, 851), (851, 890, 891, 852), (852, 891, 892, 853), (853, 892, 893, 854), (854, 893, 894, 855), (855, 894, 895, 856), (856, 895, 896, 857), (857, 896, 897, 858), (858, 897, 898, 859), (859, 898, 899, 860), (860, 899, 900, 861), (61, 62, 901, 862), (862, 901, 902, 863), (863, 902, 903, 864), (864, 903, 904, 865), (865, 904, 905, 866), (866, 905, 906, 867), (867, 906, 907, 868), (868, 907, 908, 869), (869, 908, 909, 870), (870, 909, 910, 871), (871, 910, 911, 872), (872, 911, 912, 873), (873, 912, 913, 874), (874, 913, 914, 875), (875, 914, 915, 876), (876, 915, 916, 877), (877, 916, 917, 878), (878, 917, 918, 879), (879, 918, 919, 880), (880, 919, 920, 881), (881, 920, 921, 882), (882, 921, 922, 883), (883, 922, 923, 884), (884, 923, 924, 885), (885, 924, 925, 886), (886, 925, 926, 887), (887, 926, 927, 888), (888, 927, 928, 889), (889, 928, 929, 890), (890, 929, 930, 891), (891, 930, 931, 892), (892, 931, 932, 893), (893, 932, 933, 894), (894, 933, 934, 895), (895, 934, 935, 896), (896, 935, 936, 897), (897, 936, 937, 898), (898, 937, 938, 899), (899, 938, 939, 900), (62, 63, 940, 901), (901, 940, 941, 902), (902, 941, 942, 903), (903, 942, 943, 904), (904, 943, 944, 905), (905, 944, 945, 906), (906, 945, 946, 907), (907, 946, 947, 908), (908, 947, 948, 909), (909, 948, 949, 910), (910, 949, 950, 911), (911, 950, 951, 912), (912, 951, 952, 913), (913, 952, 953, 914), (914, 953, 954, 915), (915, 954, 955, 916), (916, 955, 956, 917), (917, 956, 957, 918), (918, 957, 958, 919), (919, 958, 959, 920), (920, 959, 960, 921), (921, 960, 961, 922), (922, 961, 962, 923), (923, 962, 963, 924), (924, 963, 964, 925), (925, 964, 965, 926), (926, 965, 966, 927), (927, 966, 967, 928), (928, 967, 968, 929), (929, 968, 969, 930), (930, 969, 970, 931), (931, 970, 971, 932), (932, 971, 972, 933), (933, 972, 973, 934), (934, 973, 974, 935), (935, 974, 975, 936), (936, 975, 976, 937), (937, 976, 977, 938), (938, 977, 978, 939), (63, 64, 979, 940), (940, 979, 980, 941), (941, 980, 981, 942), (942, 981, 982, 943), (943, 982, 983, 944), (944, 983, 984, 945), (945, 984, 985, 946), (946, 985, 986, 947), (947, 986, 987, 948), (948, 987, 988, 949), (949, 988, 989, 950), (950, 989, 990, 951), (951, 990, 991, 952), (952, 991, 992, 953), (953, 992, 993, 954), (954, 993, 994, 955), (955, 994, 995, 956), (956, 995, 996, 957), (957, 996, 997, 958), (958, 997, 998, 959), (959, 998, 999, 960), (960, 999, 1000, 961), (961, 1000, 1001, 962), (962, 1001, 1002, 963), (963, 1002, 1003, 964), (964, 1003, 1004, 965), (965, 1004, 1005, 966), (966, 1005, 1006, 967), (967, 1006, 1007, 968), (968, 1007, 1008, 969), (969, 1008, 1009, 970), (970, 1009, 1010, 971), (971, 1010, 1011, 972), (972, 1011, 1012, 973), (973, 1012, 1013, 974), (974, 1013, 1014, 975), (975, 1014, 1015, 976), (976, 1015, 1016, 977), (977, 1016, 1017, 978), (64, 65, 1018, 979), (979, 1018, 1019, 980), (980, 1019, 1020, 981), (981, 1020, 1021, 982), (982, 1021, 1022, 983), (983, 1022, 1023, 984), (984, 1023, 1024, 985), (985, 1024, 1025, 986), (986, 1025, 1026, 987), (987, 1026, 1027, 988), (988, 1027, 1028, 989), (989, 1028, 1029, 990), (990, 1029, 1030, 991), (991, 1030, 1031, 992), (992, 1031, 1032, 993), (993, 1032, 1033, 994), (994, 1033, 1034, 995), (995, 1034, 1035, 996), (996, 1035, 1036, 997), (997, 1036, 1037, 998), (998, 1037, 1038, 999), (999, 1038, 1039, 1000), (1000, 1039, 1040, 1001), (1001, 1040, 1041, 1002), (1002, 1041, 1042, 1003), (1003, 1042, 1043, 1004), (1004, 1043, 1044, 1005), (1005, 1044, 1045, 1006), (1006, 1045, 1046, 1007), (1007, 1046, 1047, 1008), (1008, 1047, 1048, 1009), (1009, 1048, 1049, 1010), (1010, 1049, 1050, 1011), (1011, 1050, 1051, 1012), (1012, 1051, 1052, 1013), (1013, 1052, 1053, 1014), (1014, 1053, 1054, 1015), (1015, 1054, 1055, 1016), (1016, 1055, 1056, 1017), (65, 66, 1057, 1018), (1018, 1057, 1058, 1019), (1019, 1058, 1059, 1020), (1020, 1059, 1060, 1021), (1021, 1060, 1061, 1022), (1022, 1061, 1062, 1023), (1023, 1062, 1063, 1024), (1024, 1063, 1064, 1025), (1025, 1064, 1065, 1026), (1026, 1065, 1066, 1027), (1027, 1066, 1067, 1028), (1028, 1067, 1068, 1029), (1029, 1068, 1069, 1030), (1030, 1069, 1070, 1031), (1031, 1070, 1071, 1032), (1032, 1071, 1072, 1033), (1033, 1072, 1073, 1034), (1034, 1073, 1074, 1035), (1035, 1074, 1075, 1036), (1036, 1075, 1076, 1037), (1037, 1076, 1077, 1038), (1038, 1077, 1078, 1039), (1039, 1078, 1079, 1040), (1040, 1079, 1080, 1041), (1041, 1080, 1081, 1042), (1042, 1081, 1082, 1043), (1043, 1082, 1083, 1044), (1044, 1083, 1084, 1045), (1045, 1084, 1085, 1046), (1046, 1085, 1086, 1047), (1047, 1086, 1087, 1048), (1048, 1087, 1088, 1049), (1049, 1088, 1089, 1050), (1050, 1089, 1090, 1051), (1051, 1090, 1091, 1052), (1052, 1091, 1092, 1053), (1053, 1092, 1093, 1054), (1054, 1093, 1094, 1055), (1055, 1094, 1095, 1056), (66, 67, 1096, 1057), (1057, 1096, 1097, 1058), (1058, 1097, 1098, 1059), (1059, 1098, 1099, 1060), (1060, 1099, 1100, 1061), (1061, 1100, 1101, 1062), (1062, 1101, 1102, 1063), (1063, 1102, 1103, 1064), (1064, 1103, 1104, 1065), (1065, 1104, 1105, 1066), (1066, 1105, 1106, 1067), (1067, 1106, 1107, 1068), (1068, 1107, 1108, 1069), (1069, 1108, 1109, 1070), (1070, 1109, 1110, 1071), (1071, 1110, 1111, 1072), (1072, 1111, 1112, 1073), (1073, 1112, 1113, 1074), (1074, 1113, 1114, 1075), (1075, 1114, 1115, 1076), (1076, 1115, 1116, 1077), (1077, 1116, 1117, 1078), (1078, 1117, 1118, 1079), (1079, 1118, 1119, 1080), (1080, 1119, 1120, 1081), (1081, 1120, 1121, 1082), (1082, 1121, 1122, 1083), (1083, 1122, 1123, 1084), (1084, 1123, 1124, 1085), (1085, 1124, 1125, 1086), (1086, 1125, 1126, 1087), (1087, 1126, 1127, 1088), (1088, 1127, 1128, 1089), (1089, 1128, 1129, 1090), (1090, 1129, 1130, 1091), (1091, 1130, 1131, 1092), (1092, 1131, 1132, 1093), (1093, 1132, 1133, 1094), (1094, 1133, 1134, 1095), (67, 68, 1135, 1096), (1096, 1135, 1136, 1097), (1097, 1136, 1137, 1098), (1098, 1137, 1138, 1099), (1099, 1138, 1139, 1100), (1100, 1139, 1140, 1101), (1101, 1140, 1141, 1102), (1102, 1141, 1142, 1103), (1103, 1142, 1143, 1104), (1104, 1143, 1144, 1105), (1105, 1144, 1145, 1106), (1106, 1145, 1146, 1107), (1107, 1146, 1147, 1108), (1108, 1147, 1148, 1109), (1109, 1148, 1149, 1110), (1110, 1149, 1150, 1111), (1111, 1150, 1151, 1112), (1112, 1151, 1152, 1113), (1113, 1152, 1153, 1114), (1114, 1153, 1154, 1115), (1115, 1154, 1155, 1116), (1116, 1155, 1156, 1117), (1117, 1156, 1157, 1118), (1118, 1157, 1158, 1119), (1119, 1158, 1159, 1120), (1120, 1159, 1160, 1121), (1121, 1160, 1161, 1122), (1122, 1161, 1162, 1123), (1123, 1162, 1163, 1124), (1124, 1163, 1164, 1125), (1125, 1164, 1165, 1126), (1126, 1165, 1166, 1127), (1127, 1166, 1167, 1128), (1128, 1167, 1168, 1129), (1129, 1168, 1169, 1130), (1130, 1169, 1170, 1131), (1131, 1170, 1171, 1132), (1132, 1171, 1172, 1133), (1133, 1172, 1173, 1134), (68, 69, 1174, 1135), (1135, 1174, 1175, 1136), (1136, 1175, 1176, 1137), (1137, 1176, 1177, 1138), (1138, 1177, 1178, 1139), (1139, 1178, 1179, 1140), (1140, 1179, 1180, 1141), (1141, 1180, 1181, 1142), (1142, 1181, 1182, 1143), (1143, 1182, 1183, 1144), (1144, 1183, 1184, 1145), (1145, 1184, 1185, 1146), (1146, 1185, 1186, 1147), (1147, 1186, 1187, 1148), (1148, 1187, 1188, 1149), (1149, 1188, 1189, 1150), (1150, 1189, 1190, 1151), (1151, 1190, 1191, 1152), (1152, 1191, 1192, 1153), (1153, 1192, 1193, 1154), (1154, 1193, 1194, 1155), (1155, 1194, 1195, 1156), (1156, 1195, 1196, 1157), (1157, 1196, 1197, 1158), (1158, 1197, 1198, 1159), (1159, 1198, 1199, 1160), (1160, 1199, 1200, 1161), (1161, 1200, 1201, 1162), (1162, 1201, 1202, 1163), (1163, 1202, 1203, 1164), (1164, 1203, 1204, 1165), (1165, 1204, 1205, 1166), (1166, 1205, 1206, 1167), (1167, 1206, 1207, 1168), (1168, 1207, 1208, 1169), (1169, 1208, 1209, 1170), (1170, 1209, 1210, 1171), (1171, 1210, 1211, 1172), (1172, 1211, 1212, 1173), (69, 70, 1213, 1174), (1174, 1213, 1214, 1175), (1175, 1214, 1215, 1176), (1176, 1215, 1216, 1177), (1177, 1216, 1217, 1178), (1178, 1217, 1218, 1179), (1179, 1218, 1219, 1180), (1180, 1219, 1220, 1181), (1181, 1220, 1221, 1182), (1182, 1221, 1222, 1183), (1183, 1222, 1223, 1184), (1184, 1223, 1224, 1185), (1185, 1224, 1225, 1186), (1186, 1225, 1226, 1187), (1187, 1226, 1227, 1188), (1188, 1227, 1228, 1189), (1189, 1228, 1229, 1190), (1190, 1229, 1230, 1191), (1191, 1230, 1231, 1192), (1192, 1231, 1232, 1193), (1193, 1232, 1233, 1194), (1194, 1233, 1234, 1195), (1195, 1234, 1235, 1196), (1196, 1235, 1236, 1197), (1197, 1236, 1237, 1198), (1198, 1237, 1238, 1199), (1199, 1238, 1239, 1200), (1200, 1239, 1240, 1201), (1201, 1240, 1241, 1202), (1202, 1241, 1242, 1203), (1203, 1242, 1243, 1204), (1204, 1243, 1244, 1205), (1205, 1244, 1245, 1206), (1206, 1245, 1246, 1207), (1207, 1246, 1247, 1208), (1208, 1247, 1248, 1209), (1209, 1248, 1249, 1210), (1210, 1249, 1250, 1211), (1211, 1250, 1251, 1212), (70, 71, 1252, 1213), (1213, 1252, 1253, 1214), (1214, 1253, 1254, 1215), (1215, 1254, 1255, 1216), (1216, 1255, 1256, 1217), (1217, 1256, 1257, 1218), (1218, 1257, 1258, 1219), (1219, 1258, 1259, 1220), (1220, 1259, 1260, 1221), (1221, 1260, 1261, 1222), (1222, 1261, 1262, 1223), (1223, 1262, 1263, 1224), (1224, 1263, 1264, 1225), (1225, 1264, 1265, 1226), (1226, 1265, 1266, 1227), (1227, 1266, 1267, 1228), (1228, 1267, 1268, 1229), (1229, 1268, 1269, 1230), (1230, 1269, 1270, 1231), (1231, 1270, 1271, 1232), (1232, 1271, 1272, 1233), (1233, 1272, 1273, 1234), (1234, 1273, 1274, 1235), (1235, 1274, 1275, 1236), (1236, 1275, 1276, 1237), (1237, 1276, 1277, 1238), (1238, 1277, 1278, 1239), (1239, 1278, 1279, 1240), (1240, 1279, 1280, 1241), (1241, 1280, 1281, 1242), (1242, 1281, 1282, 1243), (1243, 1282, 1283, 1244), (1244, 1283, 1284, 1245), (1245, 1284, 1285, 1246), (1246, 1285, 1286, 1247), (1247, 1286, 1287, 1248), (1248, 1287, 1288, 1249), (1249, 1288, 1289, 1250), (1250, 1289, 1290, 1251), (71, 72, 1291, 1252), (1252, 1291, 1292, 1253), (1253, 1292, 1293, 1254), (1254, 1293, 1294, 1255), (1255, 1294, 1295, 1256), (1256, 1295, 1296, 1257), (1257, 1296, 1297, 1258), (1258, 1297, 1298, 1259), (1259, 1298, 1299, 1260), (1260, 1299, 1300, 1261), (1261, 1300, 1301, 1262), (1262, 1301, 1302, 1263), (1263, 1302, 1303, 1264), (1264, 1303, 1304, 1265), (1265, 1304, 1305, 1266), (1266, 1305, 1306, 1267), (1267, 1306, 1307, 1268), (1268, 1307, 1308, 1269), (1269, 1308, 1309, 1270), (1270, 1309, 1310, 1271), (1271, 1310, 1311, 1272), (1272, 1311, 1312, 1273), (1273, 1312, 1313, 1274), (1274, 1313, 1314, 1275), (1275, 1314, 1315, 1276), (1276, 1315, 1316, 1277), (1277, 1316, 1317, 1278), (1278, 1317, 1318, 1279), (1279, 1318, 1319, 1280), (1280, 1319, 1320, 1281), (1281, 1320, 1321, 1282), (1282, 1321, 1322, 1283), (1283, 1322, 1323, 1284), (1284, 1323, 1324, 1285), (1285, 1324, 1325, 1286), (1286, 1325, 1326, 1287), (1287, 1326, 1327, 1288), (1288, 1327, 1328, 1289), (1289, 1328, 1329, 1290), (72, 73, 1330, 1291), (1291, 1330, 1331, 1292), (1292, 1331, 1332, 1293), (1293, 1332, 1333, 1294), (1294, 1333, 1334, 1295), (1295, 1334, 1335, 1296), (1296, 1335, 1336, 1297), (1297, 1336, 1337, 1298), (1298, 1337, 1338, 1299), (1299, 1338, 1339, 1300), (1300, 1339, 1340, 1301), (1301, 1340, 1341, 1302), (1302, 1341, 1342, 1303), (1303, 1342, 1343, 1304), (1304, 1343, 1344, 1305), (1305, 1344, 1345, 1306), (1306, 1345, 1346, 1307), (1307, 1346, 1347, 1308), (1308, 1347, 1348, 1309), (1309, 1348, 1349, 1310), (1310, 1349, 1350, 1311), (1311, 1350, 1351, 1312), (1312, 1351, 1352, 1313), (1313, 1352, 1353, 1314), (1314, 1353, 1354, 1315), (1315, 1354, 1355, 1316), (1316, 1355, 1356, 1317), (1317, 1356, 1357, 1318), (1318, 1357, 1358, 1319), (1319, 1358, 1359, 1320), (1320, 1359, 1360, 1321), (1321, 1360, 1361, 1322), (1322, 1361, 1362, 1323), (1323, 1362, 1363, 1324), (1324, 1363, 1364, 1325), (1325, 1364, 1365, 1326), (1326, 1365, 1366, 1327), (1327, 1366, 1367, 1328), (1328, 1367, 1368, 1329), (73, 74, 1369, 1330), (1330, 1369, 1370, 1331), (1331, 1370, 1371, 1332), (1332, 1371, 1372, 1333), (1333, 1372, 1373, 1334), (1334, 1373, 1374, 1335), (1335, 1374, 1375, 1336), (1336, 1375, 1376, 1337), (1337, 1376, 1377, 1338), (1338, 1377, 1378, 1339), (1339, 1378, 1379, 1340), (1340, 1379, 1380, 1341), (1341, 1380, 1381, 1342), (1342, 1381, 1382, 1343), (1343, 1382, 1383, 1344), (1344, 1383, 1384, 1345), (1345, 1384, 1385, 1346), (1346, 1385, 1386, 1347), (1347, 1386, 1387, 1348), (1348, 1387, 1388, 1349), (1349, 1388, 1389, 1350), (1350, 1389, 1390, 1351), (1351, 1390, 1391, 1352), (1352, 1391, 1392, 1353), (1353, 1392, 1393, 1354), (1354, 1393, 1394, 1355), (1355, 1394, 1395, 1356), (1356, 1395, 1396, 1357), (1357, 1396, 1397, 1358), (1358, 1397, 1398, 1359), (1359, 1398, 1399, 1360), (1360, 1399, 1400, 1361), (1361, 1400, 1401, 1362), (1362, 1401, 1402, 1363), (1363, 1402, 1403, 1364), (1364, 1403, 1404, 1365), (1365, 1404, 1405, 1366), (1366, 1405, 1406, 1367), (1367, 1406, 1407, 1368), (74, 75, 1408, 1369), (1369, 1408, 1409, 1370), (1370, 1409, 1410, 1371), (1371, 1410, 1411, 1372), (1372, 1411, 1412, 1373), (1373, 1412, 1413, 1374), (1374, 1413, 1414, 1375), (1375, 1414, 1415, 1376), (1376, 1415, 1416, 1377), (1377, 1416, 1417, 1378), (1378, 1417, 1418, 1379), (1379, 1418, 1419, 1380), (1380, 1419, 1420, 1381), (1381, 1420, 1421, 1382), (1382, 1421, 1422, 1383), (1383, 1422, 1423, 1384), (1384, 1423, 1424, 1385), (1385, 1424, 1425, 1386), (1386, 1425, 1426, 1387), (1387, 1426, 1427, 1388), (1388, 1427, 1428, 1389), (1389, 1428, 1429, 1390), (1390, 1429, 1430, 1391), (1391, 1430, 1431, 1392), (1392, 1431, 1432, 1393), (1393, 1432, 1433, 1394), (1394, 1433, 1434, 1395), (1395, 1434, 1435, 1396), (1396, 1435, 1436, 1397), (1397, 1436, 1437, 1398), (1398, 1437, 1438, 1399), (1399, 1438, 1439, 1400), (1400, 1439, 1440, 1401), (1401, 1440, 1441, 1402), (1402, 1441, 1442, 1403), (1403, 1442, 1443, 1404), (1404, 1443, 1444, 1405), (1405, 1444, 1445, 1406), (1406, 1445, 1446, 1407), (75, 76, 1447, 1408), (1408, 1447, 1448, 1409), (1409, 1448, 1449, 1410), (1410, 1449, 1450, 1411), (1411, 1450, 1451, 1412), (1412, 1451, 1452, 1413), (1413, 1452, 1453, 1414), (1414, 1453, 1454, 1415), (1415, 1454, 1455, 1416), (1416, 1455, 1456, 1417), (1417, 1456, 1457, 1418), (1418, 1457, 1458, 1419), (1419, 1458, 1459, 1420), (1420, 1459, 1460, 1421), (1421, 1460, 1461, 1422), (1422, 1461, 1462, 1423), (1423, 1462, 1463, 1424), (1424, 1463, 1464, 1425), (1425, 1464, 1465, 1426), (1426, 1465, 1466, 1427), (1427, 1466, 1467, 1428), (1428, 1467, 1468, 1429), (1429, 1468, 1469, 1430), (1430, 1469, 1470, 1431), (1431, 1470, 1471, 1432), (1432, 1471, 1472, 1433), (1433, 1472, 1473, 1434), (1434, 1473, 1474, 1435), (1435, 1474, 1475, 1436), (1436, 1475, 1476, 1437), (1437, 1476, 1477, 1438), (1438, 1477, 1478, 1439), (1439, 1478, 1479, 1440), (1440, 1479, 1480, 1441), (1441, 1480, 1481, 1442), (1442, 1481, 1482, 1443), (1443, 1482, 1483, 1444), (1444, 1483, 1484, 1445), (1445, 1484, 1485, 1446), (76, 77, 1486, 1447), (1447, 1486, 1487, 1448), (1448, 1487, 1488, 1449), (1449, 1488, 1489, 1450), (1450, 1489, 1490, 1451), (1451, 1490, 1491, 1452), (1452, 1491, 1492, 1453), (1453, 1492, 1493, 1454), (1454, 1493, 1494, 1455), (1455, 1494, 1495, 1456), (1456, 1495, 1496, 1457), (1457, 1496, 1497, 1458), (1458, 1497, 1498, 1459), (1459, 1498, 1499, 1460), (1460, 1499, 1500, 1461), (1461, 1500, 1501, 1462), (1462, 1501, 1502, 1463), (1463, 1502, 1503, 1464), (1464, 1503, 1504, 1465), (1465, 1504, 1505, 1466), (1466, 1505, 1506, 1467), (1467, 1506, 1507, 1468), (1468, 1507, 1508, 1469), (1469, 1508, 1509, 1470), (1470, 1509, 1510, 1471), (1471, 1510, 1511, 1472), (1472, 1511, 1512, 1473), (1473, 1512, 1513, 1474), (1474, 1513, 1514, 1475), (1475, 1514, 1515, 1476), (1476, 1515, 1516, 1477), (1477, 1516, 1517, 1478), (1478, 1517, 1518, 1479), (1479, 1518, 1519, 1480), (1480, 1519, 1520, 1481), (1481, 1520, 1521, 1482), (1482, 1521, 1522, 1483), (1483, 1522, 1523, 1484), (1484, 1523, 1524, 1485), (77, 78, 1525, 1486), (1486, 1525, 1526, 1487), (1487, 1526, 1527, 1488), (1488, 1527, 1528, 1489), (1489, 1528, 1529, 1490), (1490, 1529, 1530, 1491), (1491, 1530, 1531, 1492), (1492, 1531, 1532, 1493), (1493, 1532, 1533, 1494), (1494, 1533, 1534, 1495), (1495, 1534, 1535, 1496), (1496, 1535, 1536, 1497), (1497, 1536, 1537, 1498), (1498, 1537, 1538, 1499), (1499, 1538, 1539, 1500), (1500, 1539, 1540, 1501), (1501, 1540, 1541, 1502), (1502, 1541, 1542, 1503), (1503, 1542, 1543, 1504), (1504, 1543, 1544, 1505), (1505, 1544, 1545, 1506), (1506, 1545, 1546, 1507), (1507, 1546, 1547, 1508), (1508, 1547, 1548, 1509), (1509, 1548, 1549, 1510), (1510, 1549, 1550, 1511), (1511, 1550, 1551, 1512), (1512, 1551, 1552, 1513), (1513, 1552, 1553, 1514), (1514, 1553, 1554, 1515), (1515, 1554, 1555, 1516), (1516, 1555, 1556, 1517), (1517, 1556, 1557, 1518), (1518, 1557, 1558, 1519), (1519, 1558, 1559, 1520), (1520, 1559, 1560, 1521), (1521, 1560, 1561, 1522), (1522, 1561, 1562, 1523), (1523, 1562, 1563, 1524), (78, 79, 1564, 1525), (1525, 1564, 1565, 1526), (1526, 1565, 1566, 1527), (1527, 1566, 1567, 1528), (1528, 1567, 1568, 1529), (1529, 1568, 1569, 1530), (1530, 1569, 1570, 1531), (1531, 1570, 1571, 1532), (1532, 1571, 1572, 1533), (1533, 1572, 1573, 1534), (1534, 1573, 1574, 1535), (1535, 1574, 1575, 1536), (1536, 1575, 1576, 1537), (1537, 1576, 1577, 1538), (1538, 1577, 1578, 1539), (1539, 1578, 1579, 1540), (1540, 1579, 1580, 1541), (1541, 1580, 1581, 1542), (1542, 1581, 1582, 1543), (1543, 1582, 1583, 1544), (1544, 1583, 1584, 1545), (1545, 1584, 1585, 1546), (1546, 1585, 1586, 1547), (1547, 1586, 1587, 1548), (1548, 1587, 1588, 1549), (1549, 1588, 1589, 1550), (1550, 1589, 1590, 1551), (1551, 1590, 1591, 1552), (1552, 1591, 1592, 1553), (1553, 1592, 1593, 1554), (1554, 1593, 1594, 1555), (1555, 1594, 1595, 1556), (1556, 1595, 1596, 1557), (1557, 1596, 1597, 1558), (1558, 1597, 1598, 1559), (1559, 1598, 1599, 1560), (1560, 1599, 1600, 1561), (1561, 1600, 1601, 1562), (1562, 1601, 1602, 1563), (79, 80, 1603, 1564), (1564, 1603, 1604, 1565), (1565, 1604, 1605, 1566), (1566, 1605, 1606, 1567), (1567, 1606, 1607, 1568), (1568, 1607, 1608, 1569), (1569, 1608, 1609, 1570), (1570, 1609, 1610, 1571), (1571, 1610, 1611, 1572), (1572, 1611, 1612, 1573), (1573, 1612, 1613, 1574), (1574, 1613, 1614, 1575), (1575, 1614, 1615, 1576), (1576, 1615, 1616, 1577), (1577, 1616, 1617, 1578), (1578, 1617, 1618, 1579), (1579, 1618, 1619, 1580), (1580, 1619, 1620, 1581), (1581, 1620, 1621, 1582), (1582, 1621, 1622, 1583), (1583, 1622, 1623, 1584), (1584, 1623, 1624, 1585), (1585, 1624, 1625, 1586), (1586, 1625, 1626, 1587), (1587, 1626, 1627, 1588), (1588, 1627, 1628, 1589), (1589, 1628, 1629, 1590), (1590, 1629, 1630, 1591), (1591, 1630, 1631, 1592), (1592, 1631, 1632, 1593), (1593, 1632, 1633, 1594), (1594, 1633, 1634, 1595), (1595, 1634, 1635, 1596), (1596, 1635, 1636, 1597), (1597, 1636, 1637, 1598), (1598, 1637, 1638, 1599), (1599, 1638, 1639, 1600), (1600, 1639, 1640, 1601), (1601, 1640, 1641, 1602), (80, 81, 1642, 1603), (1603, 1642, 1643, 1604), (1604, 1643, 1644, 1605), (1605, 1644, 1645, 1606), (1606, 1645, 1646, 1607), (1607, 1646, 1647, 1608), (1608, 1647, 1648, 1609), (1609, 1648, 1649, 1610), (1610, 1649, 1650, 1611), (1611, 1650, 1651, 1612), (1612, 1651, 1652, 1613), (1613, 1652, 1653, 1614), (1614, 1653, 1654, 1615), (1615, 1654, 1655, 1616), (1616, 1655, 1656, 1617), (1617, 1656, 1657, 1618), (1618, 1657, 1658, 1619), (1619, 1658, 1659, 1620), (1620, 1659, 1660, 1621), (1621, 1660, 1661, 1622), (1622, 1661, 1662, 1623), (1623, 1662, 1663, 1624), (1624, 1663, 1664, 1625), (1625, 1664, 1665, 1626), (1626, 1665, 1666, 1627), (1627, 1666, 1667, 1628), (1628, 1667, 1668, 1629), (1629, 1668, 1669, 1630), (1630, 1669, 1670, 1631), (1631, 1670, 1671, 1632), (1632, 1671, 1672, 1633), (1633, 1672, 1673, 1634), (1634, 1673, 1674, 1635), (1635, 1674, 1675, 1636), (1636, 1675, 1676, 1637), (1637, 1676, 1677, 1638), (1638, 1677, 1678, 1639), (1639, 1678, 1679, 1640), (1640, 1679, 1680, 1641), (81, 1, 82, 1642), (1642, 82, 83, 1643), (1643, 83, 84, 1644), (1644, 84, 85, 1645), (1645, 85, 86, 1646), (1646, 86, 87, 1647), (1647, 87, 88, 1648), (1648, 88, 89, 1649), (1649, 89, 90, 1650), (1650, 90, 91, 1651), (1651, 91, 92, 1652), (1652, 92, 93, 1653), (1653, 93, 94, 1654), (1654, 94, 95, 1655), (1655, 95, 96, 1656), (1656, 96, 97, 1657), (1657, 97, 98, 1658), (1658, 98, 99, 1659), (1659, 99, 100, 1660), (1660, 100, 101, 1661), (1661, 101, 102, 1662), (1662, 102, 103, 1663), (1663, 103, 104, 1664), (1664, 104, 105, 1665), (1665, 105, 106, 1666), (1666, 106, 107, 1667), (1667, 107, 108, 1668), (1668, 108, 109, 1669), (1669, 109, 110, 1670), (1670, 110, 111, 1671), (1671, 111, 112, 1672), (1672, 112, 113, 1673), (1673, 113, 114, 1674), (1674, 114, 115, 1675), (1675, 115, 116, 1676), (1676, 116, 117, 1677), (1677, 117, 118, 1678), (1678, 118, 119, 1679), (1679, 119, 120, 1680)])
me_plane_001.polygons.foreach_set('use_smooth', [True] * 1600)
me_plane_001.materials.append(mat_chalk__yellow_impurities)
me_plane_001.use_remesh_preserve_volume = False
me_plane_001.use_remesh_preserve_attributes = False
me_plane_001.use_mirror_vertex_groups = False
me_plane_001.update()
me_cube_001 = bpy.data.meshes.new('Cube.001')
me_cube_001.from_pydata([(-1.0, -1.0, -1.0), (-1.0, -1.0, 1.0), (-1.0, 1.0, -1.0), (-1.0, 1.0, 1.0), (1.0, -1.0, -1.0), (1.0, -1.0, 1.0), (1.0, 1.0, -1.0), (1.0, 1.0, 1.0)], [], [(0, 1, 3, 2), (2, 3, 7, 6), (6, 7, 5, 4), (4, 5, 1, 0), (2, 6, 4, 0), (7, 3, 1, 5)])
me_cube_001.materials.append(mat_chalk__yellow_and_gray_impurities)
me_cube_001.use_remesh_preserve_volume = False
me_cube_001.use_remesh_preserve_attributes = False
me_cube_001.use_mirror_vertex_groups = False
me_cube_001.update()

# ---- objects
ob_lamp_001 = bpy.data.objects.new('Lamp.001', light_lamp_001)
ob_lamp = bpy.data.objects.new('Lamp', light_lamp)
ob_camera = bpy.data.objects.new('Camera', cam_camera)
ob_plane = bpy.data.objects.new('Plane', me_plane_001)
ob_sostegno = bpy.data.objects.new('sostegno', me_cube_001)

# ---- transforms, parenting, visibility, modifiers, constraints
ob_lamp_001.location = (-1.924, -3.995, 0.8039)
ob_lamp_001.rotation_euler = (0.6503, 0.05522, 1.866)
ob_lamp_001.lock_rotations_4d = False
ob_lamp_001.empty_display_type = 'ARROWS'
ob_lamp_001.color = (0.0, 0.0, 0.0, 0.0)
ob_lamp_001.lineart.crease_threshold = 0.0
ob_lamp.location = (0.07625, -1.995, -0.6961)
ob_lamp.rotation_euler = (0.6503, 0.05522, 1.866)
ob_lamp.lock_rotations_4d = False
ob_lamp.empty_display_type = 'ARROWS'
ob_lamp.color = (0.0, 0.0, 0.0, 0.0)
ob_lamp.lineart.crease_threshold = 0.0
ob_camera.location = (0.0, -2.0, 0.0)
ob_camera.rotation_euler = (1.571, 2.22e-16, 2.22e-16)
ob_camera.lock_rotations_4d = False
ob_camera.empty_display_type = 'ARROWS'
ob_camera.color = (0.0, 0.0, 0.0, 0.0)
ob_camera.display_type = 'WIRE'
ob_camera.lineart.crease_threshold = 0.0
ob_plane.location = (0.0, 0.0, 0.0)
ob_plane.lineart.crease_threshold = 0.0
_m = ob_plane.modifiers.new('Displace', 'DISPLACE')
_m.strength = 0.5
ob_sostegno.location = (0.0, 0.4597, -0.305)
ob_sostegno.scale = (1.29, 1.29, 0.893)
ob_sostegno.lineart.crease_threshold = 0.0

# ---- collection membership
col_collection_1.objects.link(ob_lamp_001)
col_collection_1.objects.link(ob_lamp)
col_collection_1.objects.link(ob_camera)
col_collection_10.objects.link(ob_plane)
col_collection_10.objects.link(ob_sostegno)

# ---- scene / render settings (as saved in the file)
scene.camera = ob_camera
scene.frame_start = 1; scene.frame_end = 250; scene.frame_set(0)
scene.render.engine = 'CYCLES'
scene.render.image_settings.file_format = 'JPEG'
scene.render.image_settings.color_mode = 'RGB'
scene.render.image_settings.compression = 100
scene.render.resolution_x = 960
scene.render.resolution_y = 720
scene.render.dither_intensity = 0.0
scene.cycles.use_denoising = False
scene.cycles.samples = 10
scene.cycles.sampling_pattern = 'TABULATED_SOBOL'
scene.cycles.light_sampling_threshold = 0.0
scene.cycles.use_adaptive_sampling = False
scene.cycles.use_light_tree = False
scene.cycles.blur_glossy = 0.0
scene.cycles.volume_bounces = 1
scene.cycles.pixel_filter_type = 'GAUSSIAN'
scene.cycles.sample_clamp_indirect = 0.0
scene.view_settings.view_transform = 'Standard'
bpy.context.view_layer.update()
